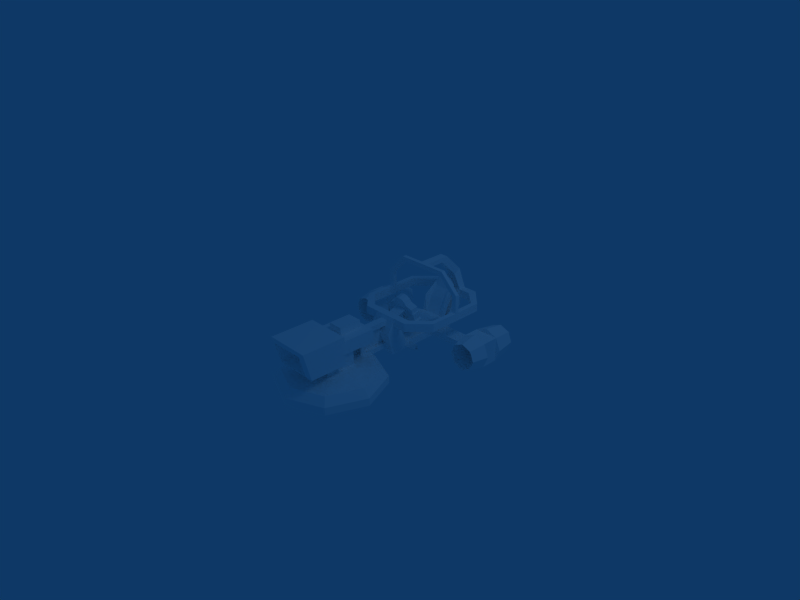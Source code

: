# Source: ipod.blend  (saved by Blender 2.48.1; exported with 4.5.12 LTS)
import bpy
from mathutils import Matrix  # noqa: F401  (used for matrix-valued properties, if any)

bpy.ops.wm.read_factory_settings(use_empty=True)
scene = bpy.context.scene
scene.name = 'Scene'

# ---- collections
col_collection_1 = bpy.data.collections.new('Collection 1'); scene.collection.children.link(col_collection_1)

# ---- materials (node trees are filled in below, after node groups)
mat_material_1 = bpy.data.materials.new('Material#1')
mat_material_1.alpha_threshold = 0.0
mat_material_1.diffuse_color = (1.0, 1.0, 1.0, 1.0)
mat_material_1.roughness = 0.5
mat_material_1.line_color = (0.0, 0.0, 0.0, 1.0)

# ---- material node trees

# ---- world
world_world = bpy.data.worlds.new('World'); scene.world = world_world
world_world.color = (0.05656, 0.2208, 0.4)
world_world.use_sun_shadow = False
world_world.sun_shadow_jitter_overblur = 0.0
world_world.cycles.sampling_method = 'MANUAL'
world_world.cycles.sample_map_resolution = 256

# ---- cameras
cam_camera = bpy.data.cameras.new('Camera')
cam_camera.passepartout_alpha = 0.2
cam_camera.clip_end = 100.0
cam_camera.lens = 35.0
cam_camera.ortho_scale = 7.314
cam_camera.show_passepartout = False
cam_camera.show_safe_areas = True
cam_camera.dof.focus_distance = 0.0
cam_camera.dof.aperture_fstop = 128.0

# ---- lights
light_spot = bpy.data.lights.new('Spot', 'POINT')
light_spot.transmission_factor = 0.0
light_spot.cutoff_distance = 30.0
light_spot.energy = 100.0
light_spot.shadow_buffer_clip_start = 1.001
light_spot.shadow_soft_size = 1.0
light_spot.shadow_maximum_resolution = 0.006
light_spot.use_absolute_resolution = True
light_spot.cycles.use_multiple_importance_sampling = False

# ---- meshes
me_body_prm0_material_1 = bpy.data.meshes.new('body.prm0_Material#1')
me_body_prm0_material_1.from_pydata([(-0.1798, 1.566, 0.1188), (-0.1798, 1.566, -0.008767), (-0.3654, 1.566, 0.1188), (-0.3654, 1.566, -0.008767), (-0.6212, 1.334, 0.1188), (-0.6212, 1.334, -0.008767), (-0.6212, 0.9802, 0.1188), (-0.6212, 0.9168, 0.1188), (-0.6212, 0.9168, 0.3742), (-0.696, 0.9168, 0.1188), (-0.696, 0.9168, 0.4018), (-0.696, 0.9802, 0.4018), (-0.4046, 0.9802, 0.6932), (-0.6212, 0.9802, 0.3742), (-0.3654, 0.9802, 0.6212), (-0.3654, 0.9168, 0.6212), (-0.06322, 0.9803, 0.6205), (0.0, 0.9168, 0.6207), (0.06438, 0.9803, 0.6205), (0.3654, 0.9168, 0.6212), (0.3654, 0.9802, 0.6212), (0.6212, 0.9168, 0.3742), (0.6212, 0.9802, 0.3742), (0.6212, 0.9168, 0.1188), (0.6212, 0.9802, 0.1188), (0.6212, 0.522, -0.008767), (0.6212, 1.334, -0.008767), (0.696, 0.4654, -0.008767), (0.696, 1.391, -0.008767), (0.696, 0.9168, 0.1188), (0.696, 0.9802, 0.1188), (0.696, 0.9168, 0.4018), (0.696, 0.9802, 0.4018), (0.4046, 0.9168, 0.6932), (0.4046, 0.9802, 0.6932), (0.06438, 0.9803, 0.693), (-0.2881, 0.5546, -0.1153), (-0.2875, 0.6174, 0.1038), (-0.2875, 0.504, 0.0734), (-0.2281, 0.6173, 0.1044), (-0.2281, 0.5038, 0.07396), (-0.2258, 0.5982, 0.1757), (-0.2258, 0.4847, 0.1453), (-0.124, 0.587, 0.2173), (-0.124, 0.4736, 0.1869), (-0.1065, 0.5724, 0.2718), (-0.1065, 0.459, 0.2414), (-0.06581, 0.5616, 0.3123), (-0.06581, 0.4481, 0.2819), (-7.105e-05, 0.5572, 0.3286), (-7.105e-05, 0.4438, 0.2982), (0.06043, 0.5611, 0.314), (0.06043, 0.4477, 0.2836), (0.09941, 0.57, 0.2808), (0.09941, 0.4566, 0.2504), (0.1244, 0.5848, 0.2257), (0.1244, 0.4713, 0.1953), (0.2274, 0.5955, 0.1858), (0.2274, 0.482, 0.1554), (0.2274, 0.6158, 0.11), (0.2274, 0.5023, 0.07958), (0.242, 0.6161, 0.1089), (0.242, 0.5026, 0.07846), (0.2402, 0.6468, -0.005788), (0.2402, 0.5334, -0.03619), (0.2674, 0.6479, -0.009722), (0.2674, 0.5344, -0.04012), (0.2662, 0.6681, -0.08509), (0.2662, 0.5546, -0.1155), (-0.2881, 0.668, -0.08493), (-0.1993, 1.2, 0.02758), (-0.1555, 1.461, 0.2219), (-0.1555, 1.389, 0.2219), (-0.09046, 1.421, 0.3465), (-0.1034, 1.361, 0.1611), (0.1078, 1.361, 0.1611), (0.1207, 1.258, 0.03077), (0.2037, 1.2, 0.02758), (0.1328, 1.152, -0.2072), (0.2092, 1.151, -0.23), (0.2196, 1.053, -0.1708), (0.1923, 0.8271, -0.2892), (0.2165, 0.8027, -0.1325), (0.2199, 0.7679, -0.1743), (0.1312, 0.824, -0.1735), (-0.1267, 0.824, -0.1735), (-0.1286, 1.075, -0.2118), (-0.2152, 1.053, -0.1708), (-0.1283, 1.152, -0.2072), (-0.2047, 1.151, -0.23), (-0.1874, 1.202, -0.2822), (0.1599, 1.461, 0.2219), (0.09488, 1.421, 0.3465), (0.1599, 1.389, 0.2219), (0.1918, 1.202, -0.2822), (-0.1878, 0.8271, -0.2892), (-0.696, 0.9802, 0.1188), (-0.696, 1.391, -0.008767), (-0.696, 0.4654, -0.008767), (-0.6212, 0.522, -0.008767), (-0.6212, 0.522, 0.1188), (-0.696, 0.4654, 0.1188), (-0.4046, 0.174, 0.1188), (-0.4046, 0.174, -0.008767), (-0.1798, 0.174, -0.008767), (-0.3654, 0.29, -0.008767), (-0.1798, 0.29, -0.008767), (-0.1798, 0.29, 0.1188), (0.1798, 0.29, -0.008767), (0.1798, 0.29, 0.1188), (0.1798, 0.174, 0.1188), (0.06003, 0.1302, -0.3074), (0.06003, 0.209, -0.3865), (0.06003, -0.3682, -0.3865), (-0.06003, 0.209, -0.3865), (-0.06003, -0.3682, -0.3865), (-0.06003, 0.1302, -0.3074), (-0.06003, -0.291, -0.3074), (0.06003, -0.291, -0.3074), (0.06003, -0.3682, 0.06208), (-0.06003, -0.3682, 0.06208), (-0.06003, -0.291, -0.01698), (0.06003, -0.291, -0.01698), (0.06003, 0.1302, -0.01698), (0.06003, 0.209, 0.06208), (0.0, -0.2691, -0.4033), (-0.4917, -0.3783, -0.6932), (-0.4249, -0.4451, -0.4033), (-0.6954, -0.87, -0.6932), (-0.6009, -0.87, -0.4033), (-0.4917, -1.362, -0.6932), (-0.4249, -1.295, -0.4033), (0.0, -1.565, -0.6932), (0.0, -1.471, -0.4033), (0.4917, -1.362, -0.6932), (0.4249, -1.295, -0.4033), (0.6954, -0.87, -0.6932), (0.6009, -0.87, -0.4033), (0.4917, -0.3783, -0.6932), (0.4249, -0.4451, -0.4033), (0.0, -0.1746, -0.6932), (0.3654, 0.29, 0.1188), (0.4046, 0.174, 0.1188), (0.6212, 0.522, 0.1188), (0.696, 0.4654, 0.1188), (0.0, 0.9168, 0.6932), (-0.4046, 0.9168, 0.6932), (0.6212, 1.334, 0.1188), (0.696, 1.391, 0.1188), (0.3654, 1.566, 0.1188), (0.4046, 1.682, 0.1188), (0.1798, 1.682, 0.1188), (0.4046, 1.682, -0.008767), (0.1798, 1.682, -0.008767), (0.3654, 1.566, -0.008767), (0.1798, 1.566, -0.008767), (0.1798, 1.566, 0.1188), (-0.1798, 1.682, -0.008767), (-0.4046, 1.682, -0.008767), (-0.1798, 1.682, 0.1188), (-0.4046, 1.682, 0.1188), (-0.696, 1.391, 0.1188), (-0.06322, 1.682, 0.4016), (-0.1798, 1.682, 0.1188), (0.1798, 1.682, 0.1188), (-0.1798, 1.682, -0.008767), (0.1798, 1.682, -0.008767), (-0.1798, 1.334, -0.4612), (0.1798, 1.334, -0.4612), (-0.1798, 0.1428, -0.4612), (0.1798, 0.1428, -0.4612), (-0.1798, 0.058, -0.1132), (0.1798, 0.058, -0.1132), (-0.1798, 0.174, 0.1188), (0.1798, 0.174, 0.1188), (1.193, 1.544, -0.2265), (1.044, 1.544, -0.1648), (1.154, 1.464, -0.2653), (0.9338, 1.464, -0.2653), (1.114, 1.665, -0.305), (0.9736, 1.665, -0.305), (1.044, 1.403, -0.3754), (0.9736, 1.665, -0.4459), (1.114, 1.665, -0.4459), (1.154, 1.464, -0.4856), (1.255, 1.544, -0.3754), (-1.193, 1.544, -0.2265), (-1.255, 1.544, -0.3754), (-1.154, 1.464, -0.2653), (-1.154, 1.464, -0.4856), (-1.114, 1.665, -0.4459), (-0.9736, 1.665, -0.4459), (-1.044, 1.403, -0.3754), (-0.9736, 1.665, -0.305), (-1.114, 1.665, -0.305), (-0.9338, 1.464, -0.2653), (-1.044, 1.544, -0.1648), (0.3718, 0.4672, -0.353), (-0.3718, 0.3885, -0.4126), (-0.3718, 0.4672, -0.353), (-0.3159, 0.4451, -0.4055), (-0.3718, 0.4795, -0.451), (0.3718, 0.3885, -0.4126), (0.3159, 0.4451, -0.4055), (0.3718, 0.4795, -0.451), (0.4046, 0.174, -0.008767), (0.3654, 0.29, -0.008767), (-0.06728, 1.217, -0.2241), (0.06728, 1.217, -0.2241), (0.09209, 1.363, -0.225), (0.09375, 1.373, 0.05903), (0.116, 1.503, -0.04033), (-0.09375, 1.373, 0.05903), (-0.116, 1.503, -0.04033), (-0.09209, 1.363, -0.225), (-0.2121, 0.8027, -0.1325), (-0.2155, 0.7679, -0.1743), (-0.3654, 0.29, 0.1188), (-0.812, -0.87, -0.5772), (-0.4917, -0.3783, -0.6932), (-0.5742, -0.2958, -0.5772), (0.0, -0.1746, -0.6932), (0.0, -0.058, -0.5772), (0.4917, -0.3783, -0.6932), (0.5742, -0.2958, -0.5772), (0.6954, -0.87, -0.6932), (0.812, -0.87, -0.5772), (-0.6954, -0.87, -0.6932), (-0.5742, -1.444, -0.5772), (-0.4917, -1.362, -0.6932), (0.0, -1.682, -0.5772), (0.0, -1.565, -0.6932), (0.5742, -1.444, -0.5772), (0.4917, -1.362, -0.6932), (0.812, -0.87, -0.5772), (0.6954, -0.87, -0.6932), (-0.7085, -0.87, -0.3452), (-0.5742, -0.2958, -0.4612), (-0.501, -0.369, -0.3452), (0.0, -0.058, -0.4612), (0.0, -0.1615, -0.3452), (0.5742, -0.2958, -0.4612), (0.501, -0.369, -0.3452), (0.812, -0.87, -0.4612), (0.7085, -0.87, -0.3452), (-0.812, -0.87, -0.4612), (-0.501, -1.371, -0.3452), (-0.5742, -1.444, -0.4612), (0.0, -1.578, -0.3452), (0.0, -1.682, -0.4612), (0.501, -1.371, -0.3452), (0.5742, -1.444, -0.4612), (0.7085, -0.87, -0.3452), (0.812, -0.87, -0.4612), (-0.2865, -0.8779, 0.1455), (-0.2465, -0.8779, 0.1455), (-0.2465, -0.6327, 0.1455), (-0.2465, -0.8779, 0.0006974), (-0.2465, -0.6327, 0.0006974), (-0.2865, -0.8779, 0.000609), (-0.2865, -0.6212, 0.000609), (-0.2865, -0.8779, -0.02617), (-0.2865, -0.3145, -0.02617), (-0.348, -0.8779, 0.0005148), (-0.2465, -0.8779, 0.0005148), (-0.2465, -1.124, 0.0005148), (-0.2465, -0.8779, 0.1455), (-0.2465, -1.124, 0.1455), (-0.348, -0.8779, 0.1455), (-0.348, -1.132, 0.1455), (-0.348, -0.8779, 0.2928), (-0.348, -1.566, 0.2928), (0.0, 0.2875, -0.129), (-0.1005, 0.5478, 0.1499), (-0.1005, 0.2491, 0.04066), (0.1005, 0.5478, 0.1499), (0.1005, 0.2491, 0.04066), (0.0, 0.5862, -0.01984), (-0.1163, 1.258, 0.03077), (0.133, 1.075, -0.2118), (-0.06322, 0.9803, 0.6205), (0.06438, 0.9803, 0.6205), (-0.06322, 1.291, 0.6205), (0.06438, 1.291, 0.6205), (-0.06322, 1.566, 0.345), (0.06438, 1.566, 0.345), (-0.1798, 1.566, 0.1188), (0.1798, 1.566, 0.1188), (1.044, 1.214, -0.1094), (1.232, 1.214, -0.1873), (0.8559, 1.214, -0.1873), (0.8559, 0.9555, -0.1873), (0.8559, 1.214, -0.5636), (0.8559, 0.9555, -0.5636), (1.232, 0.9555, -0.5636), (1.044, 0.9555, -0.6415), (0.1798, 0.174, -0.008767), (0.1798, 0.29, -0.008767), (-0.1798, 0.406, -0.3452), (0.1798, 0.406, -0.3452), (-0.1798, 1.218, -0.3452), (0.1798, 1.218, -0.3452), (-0.1798, 0.058, -0.1132), (-0.1798, 0.1428, -0.4612), (-0.1798, 0.406, -0.3452), (-0.1798, 1.334, -0.4612), (-0.1798, 1.218, -0.3452), (-0.1798, 1.682, -0.008767), (-0.1798, 1.566, -0.008767), (0.1798, 1.566, -0.008767), (0.1798, 1.682, -0.008767), (0.1798, 1.218, -0.3452), (0.1798, 1.334, -0.4612), (0.1798, 0.406, -0.3452), (0.1798, 0.1428, -0.4612), (0.1798, 0.058, -0.1132), (0.06438, 0.9803, 0.693), (-0.06322, 0.9803, 0.693), (0.06438, 1.391, 0.693), (-0.06322, 1.391, 0.693), (0.06438, 1.682, 0.4016), (0.06438, 0.9803, 0.6205), (0.06438, 0.9803, 0.693), (0.06438, 1.291, 0.6205), (0.06438, 1.391, 0.693), (0.06438, 1.566, 0.345), (0.06438, 1.682, 0.4016), (0.1798, 1.682, 0.1188), (-0.1798, 1.682, 0.1188), (-0.06322, 1.682, 0.4016), (-0.06322, 1.566, 0.345), (-0.06322, 1.391, 0.693), (-0.06322, 1.291, 0.6205), (-0.06322, 0.9803, 0.693), (-0.06322, 0.9803, 0.6205), (-0.06322, 0.9803, 0.693), (0.2662, 0.5546, -0.1155), (-0.2881, 0.5546, -0.1153), (0.2402, 0.5334, -0.03619), (-0.2281, 0.5038, 0.07396), (0.2274, 0.5023, 0.07958), (-0.2258, 0.4847, 0.1453), (-0.124, 0.4736, 0.1869), (-0.06003, 0.1302, -0.01698), (-0.06003, 0.209, 0.06208), (0.8951, 1.544, -0.2265), (0.8334, 1.544, -0.3754), (0.9338, 1.464, -0.4856), (0.8951, 1.544, -0.5244), (1.044, 1.544, -0.5861), (-0.124, 0.587, 0.2173), (-0.2258, 0.5982, 0.1757), (0.2274, 0.6158, 0.11), (-0.2281, 0.6173, 0.1044), (0.2402, 0.6468, -0.005788), (-0.2881, 0.668, -0.08493), (0.2662, 0.6681, -0.08509), (-1.232, 0.9555, -0.5636), (-0.8559, 0.9555, -0.5636), (-0.8559, 1.214, -0.5636), (-0.8559, 0.9555, -0.1873), (-0.8559, 1.214, -0.1873), (-1.232, 1.214, -0.1873), (-1.044, 1.214, -0.1094), (-0.348, -0.8779, -0.1422), (0.348, -0.8779, -0.1422), (-0.2465, -0.8779, 0.0005148), (0.348, -0.8779, 0.2928), (-0.2465, -0.8779, 0.1455), (-0.348, -0.8779, 0.2928), (-0.348, -0.8779, 0.1455), (-1.044, 1.544, -0.5861), (-0.8951, 1.544, -0.5244), (-0.9338, 1.464, -0.4856), (-0.8334, 1.544, -0.3754), (-0.8951, 1.544, -0.2265), (-0.1798, 0.174, 0.1188), (0.116, -0.406, 0.2928), (0.116, -0.406, 0.1478), (0.116, -0.754, 0.2928), (0.116, -0.754, 0.1478), (-0.116, -0.754, 0.2928), (-0.116, -0.754, 0.1478), (0.116, -0.406, 0.1478), (0.116, -0.406, 0.2928), (-0.116, -0.406, 0.1478), (-0.116, -0.406, 0.2928), (-0.116, -0.754, 0.1478), (-0.116, -0.754, 0.2928), (-0.06581, 0.5616, 0.3123), (-0.1065, 0.5724, 0.2718), (0.09941, 0.57, 0.2808), (0.1244, 0.5848, 0.2257), (0.2274, 0.5955, 0.1858), (-0.2865, -0.6212, 0.1455), (-0.2865, -0.8779, 0.1768), (-1.193, 1.544, -0.5244), (-0.9774, 1.2, -0.3542), (-0.9774, 1.2, -0.4539), (-0.1701, 1.2, -0.4539), (-0.928, 0.9676, -0.4539), (-0.1701, 0.9676, -0.4539), (-0.1701, 0.9676, -0.3542), (0.0, -0.6538, -0.3294), (0.0, 0.1555, -0.3294), (0.0, 0.1555, 0.02357), (0.0, -0.6538, -0.005435), (0.0, -0.87, -0.4033), (0.0, -0.87, -0.2136), (-0.501, -0.369, -0.3452), (0.0, -0.1615, -0.3452), (0.501, -0.369, -0.3452), (0.7085, -0.87, -0.3452), (0.501, -1.371, -0.3452), (0.0, -1.578, -0.3452), (-0.501, -1.371, -0.3452), (-0.7085, -0.87, -0.3452), (1.044, 1.273, -0.3754), (1.044, 0.6974, -0.1648), (1.193, 0.6974, -0.2265), (1.255, 0.6974, -0.3754), (1.193, 0.6974, -0.5244), (1.044, 0.6974, -0.5861), (0.8951, 0.6974, -0.5244), (0.8334, 0.6974, -0.3754), (0.8951, 0.6974, -0.2265), (-1.044, 1.273, -0.3754), (-1.193, 0.6974, -0.2265), (-1.044, 0.6974, -0.1648), (-0.8951, 0.6974, -0.2265), (-0.8334, 0.6974, -0.3754), (-0.8951, 0.6974, -0.5244), (-1.044, 0.6974, -0.5861), (-1.193, 0.6974, -0.5244), (-1.255, 0.6974, -0.3754), (-0.348, -1.132, 0.0005148), (-0.348, -1.453, -0.1422), (-0.348, -0.8779, -0.1422), (0.09941, 0.4566, 0.2504), (0.1244, 0.4713, 0.1953), (-0.1065, 0.459, 0.2414), (-0.06581, 0.4481, 0.2819), (-7.105e-05, 0.4438, 0.2982), (0.06043, 0.4477, 0.2836), (0.0, -1.019, 0.08983), (0.2733, -1.493, -0.09238), (-0.2733, -1.493, -0.09238), (-0.2733, -1.582, 0.243), (0.2733, -1.582, 0.243), (0.1701, 1.2, -0.4539), (0.1701, 0.9676, -0.4539), (0.928, 0.9676, -0.4539), (0.9774, 1.2, -0.4539), (0.9774, 1.2, -0.3542), (0.1701, 1.2, -0.3542), (-0.1798, 0.174, -0.008767), (-0.1798, 0.174, 0.1188), (-0.1798, 0.29, -0.008767), (-0.1798, 0.29, -0.008767), (-0.1798, 1.566, 0.1188), (0.1798, 0.29, -0.008767), (0.1798, 0.174, -0.008767), (0.1798, 0.174, 0.1188), (0.1798, 1.566, 0.1188), (-0.6954, -0.87, -0.6932), (-0.812, -0.87, -0.5772), (0.2274, 0.482, 0.1554), (0.242, 0.5026, 0.07846), (-0.2875, 0.504, 0.0734), (0.2674, 0.5344, -0.04012), (-0.812, -0.87, -0.4612), (-0.7085, -0.87, -0.3452), (0.232, -1.102, -0.3452), (0.232, -0.638, -0.0146), (0.232, -0.638, -0.3452), (0.232, -1.102, -0.0146), (0.232, -0.638, -0.3452), (-0.232, -0.638, -0.0146), (-0.232, -0.638, -0.3452), (0.232, -0.638, -0.0146), (-0.232, -1.102, -0.3452), (-0.232, -1.102, -0.0146), (0.232, -1.102, -0.3452), (-0.232, -1.102, -0.3452), (-0.232, -0.638, -0.0146), (-0.232, -1.102, -0.0146), (-0.232, -0.638, -0.3452), (0.348, -1.453, -0.1422), (0.348, -0.8779, 0.2928), (0.348, -0.8779, -0.1422), (0.348, -1.566, 0.2928), (0.348, -1.453, -0.1422), (-0.348, -0.8779, -0.1422), (-0.348, -1.453, -0.1422), (0.348, -0.8779, -0.1422), (0.348, -0.8779, 0.2928), (-0.348, -1.566, 0.2928), (-0.348, -0.8779, 0.2928), (0.348, -1.566, 0.2928), (0.2865, -0.878, -0.02617), (0.2865, -0.3145, 0.1768), (0.2865, -0.3145, -0.02617), (0.2865, -0.878, 0.1768), (0.2865, -0.878, -0.02617), (-0.2865, -0.3145, -0.02617), (-0.2865, -0.8779, -0.02617), (0.2865, -0.3145, -0.02617), (0.2865, -0.3145, -0.02617), (-0.2865, -0.3145, 0.1768), (-0.2865, -0.3145, -0.02617), (0.2865, -0.3145, 0.1768), (0.2865, -0.3145, 0.1768), (-0.2865, -0.8779, 0.1768), (-0.2865, -0.3145, 0.1768), (0.2865, -0.878, 0.1768), (-0.2865, -0.3145, 0.1768), (0.116, -0.754, 0.2928), (-0.116, -0.406, 0.2928), (0.116, -0.406, 0.2928), (-0.116, -0.754, 0.2928), (1.232, 0.9555, -0.1873), (1.232, 1.214, -0.5636), (1.232, 0.9555, -0.1873), (1.232, 1.214, -0.1873), (1.31, 0.9555, -0.3754), (1.232, 1.214, -0.5636), (1.31, 1.214, -0.3754), (1.232, 0.9555, -0.5636), (1.044, 1.214, -0.6415), (0.7779, 0.9555, -0.3754), (0.7779, 1.214, -0.3754), (1.044, 0.9555, -0.1094), (0.06043, 0.5611, 0.314), (-7.105e-05, 0.5572, 0.3286), (1.193, 1.544, -0.5244), (0.928, 0.9676, -0.3542), (0.1701, 1.2, -0.3542), (0.9774, 1.2, -0.3542), (0.1701, 0.9676, -0.3542), (0.1701, 0.9676, -0.3542), (0.928, 0.9676, -0.3542), (0.242, 0.6161, 0.1089), (-0.2875, 0.6174, 0.1038), (0.2674, 0.6479, -0.009722), (-1.232, 0.9555, -0.1873), (-1.232, 0.9555, -0.1873), (-1.232, 1.214, -0.5636), (-1.232, 1.214, -0.1873), (-1.31, 0.9555, -0.3754), (-1.232, 1.214, -0.5636), (-1.31, 1.214, -0.3754), (-1.232, 0.9555, -0.5636), (-1.044, 0.9555, -0.6415), (-1.044, 1.214, -0.6415), (-0.7779, 0.9555, -0.3754), (-0.7779, 1.214, -0.3754), (-1.044, 0.9555, -0.1094), (-0.348, -0.8779, 0.0005148), (-0.1701, 1.2, -0.3542), (-0.928, 0.9676, -0.3542), (-0.9774, 1.2, -0.3542), (-0.1701, 0.9676, -0.3542), (-0.1701, 1.2, -0.3542), (-0.928, 0.9676, -0.3542), (-1.044, 0.6974, -0.1648), (-0.8951, 0.6974, -0.2265), (-0.8334, 0.6974, -0.3754), (-0.8951, 0.6974, -0.5244), (-1.044, 0.6974, -0.5861), (-1.193, 0.6974, -0.5244), (-1.255, 0.6974, -0.3754), (-1.193, 0.6974, -0.2265), (-0.8951, 1.544, -0.2265), (-0.8334, 1.544, -0.3754), (-0.8951, 1.544, -0.5244), (-1.044, 1.544, -0.5861), (-1.193, 1.544, -0.5244), (-1.255, 1.544, -0.3754), (-1.193, 1.544, -0.2265), (-1.044, 1.544, -0.1648), (0.8951, 0.6974, -0.2265), (1.044, 0.6974, -0.1648), (1.193, 0.6974, -0.2265), (1.255, 0.6974, -0.3754), (1.193, 0.6974, -0.5244), (1.044, 0.6974, -0.5861), (0.8951, 0.6974, -0.5244), (0.8334, 0.6974, -0.3754), (0.8951, 1.544, -0.2265), (1.044, 1.544, -0.1648), (1.193, 1.544, -0.2265), (1.255, 1.544, -0.3754), (1.193, 1.544, -0.5244), (1.044, 1.544, -0.5861), (0.8951, 1.544, -0.5244), (0.8334, 1.544, -0.3754), (0.348, -1.453, -0.1422), (0.348, -1.566, 0.2928), (-0.348, -1.566, 0.2928), (-0.348, -1.453, -0.1422)], [], [(0, 2, 1), (2, 3, 1), (2, 4, 3), (4, 5, 3), (4, 6, 5), (6, 7, 5), (6, 8, 7), (8, 9, 7), (8, 10, 9), (10, 11, 9), (10, 12, 11), (12, 13, 11), (12, 14, 13), (14, 15, 13), (14, 16, 15), (16, 17, 15), (16, 18, 17), (18, 19, 17), (18, 20, 19), (20, 21, 19), (20, 22, 21), (22, 23, 21), (22, 24, 23), (24, 25, 23), (24, 26, 25), (26, 27, 25), (26, 28, 27), (28, 29, 27), (28, 30, 29), (30, 31, 29), (30, 32, 31), (32, 33, 31), (32, 34, 33), (34, 35, 33), (34, 18, 35), (36, 38, 37), (38, 39, 37), (38, 40, 39), (40, 41, 39), (40, 42, 41), (42, 43, 41), (42, 44, 43), (44, 45, 43), (44, 46, 45), (46, 47, 45), (46, 48, 47), (48, 49, 47), (48, 50, 49), (50, 51, 49), (50, 52, 51), (52, 53, 51), (52, 54, 53), (54, 55, 53), (54, 56, 55), (56, 57, 55), (56, 58, 57), (58, 59, 57), (58, 60, 59), (60, 61, 59), (60, 62, 61), (62, 63, 61), (62, 64, 63), (64, 65, 63), (64, 66, 65), (66, 67, 65), (66, 68, 67), (68, 69, 67), (68, 36, 69), (36, 37, 69), (70, 72, 71), (72, 73, 71), (72, 74, 73), (74, 75, 73), (74, 76, 75), (76, 77, 75), (76, 78, 77), (78, 79, 77), (78, 80, 79), (80, 81, 79), (80, 82, 81), (82, 83, 81), (82, 84, 83), (84, 85, 83), (84, 86, 85), (86, 87, 85), (86, 88, 87), (88, 89, 87), (88, 70, 89), (70, 90, 89), (70, 71, 90), (71, 91, 90), (71, 73, 91), (73, 92, 91), (73, 75, 92), (75, 93, 92), (75, 77, 93), (77, 91, 93), (77, 94, 91), (94, 90, 91), (94, 95, 90), (95, 89, 90), (95, 87, 89), (13, 96, 11), (96, 9, 11), (96, 97, 9), (97, 98, 9), (97, 5, 98), (5, 99, 98), (5, 7, 99), (7, 100, 99), (7, 101, 100), (101, 102, 100), (101, 103, 102), (103, 104, 102), (103, 105, 104), (105, 106, 104), (105, 107, 106), (107, 108, 106), (107, 109, 108), (107, 110, 109), (111, 113, 112), (113, 114, 112), (113, 115, 114), (115, 116, 114), (115, 117, 116), (117, 111, 116), (117, 118, 111), (118, 113, 111), (118, 119, 113), (119, 115, 113), (119, 120, 115), (120, 117, 115), (120, 121, 117), (121, 118, 117), (121, 122, 118), (122, 119, 118), (122, 123, 119), (123, 124, 119), (125, 127, 126), (127, 128, 126), (127, 129, 128), (129, 130, 128), (129, 131, 130), (131, 132, 130), (131, 133, 132), (133, 134, 132), (133, 135, 134), (135, 136, 134), (135, 137, 136), (137, 138, 136), (137, 139, 138), (139, 140, 138), (139, 125, 140), (125, 126, 140), (110, 142, 141), (142, 143, 141), (142, 144, 143), (144, 23, 143), (144, 29, 23), (29, 21, 23), (29, 31, 21), (31, 19, 21), (31, 33, 19), (33, 17, 19), (33, 145, 17), (145, 15, 17), (145, 146, 15), (146, 8, 15), (146, 10, 8), (20, 32, 22), (32, 24, 22), (32, 30, 24), (30, 147, 24), (30, 148, 147), (148, 149, 147), (148, 150, 149), (150, 151, 149), (150, 152, 151), (152, 153, 151), (152, 154, 153), (154, 155, 153), (154, 149, 155), (149, 156, 155), (149, 151, 156), (3, 158, 157), (158, 159, 157), (158, 160, 159), (160, 2, 159), (160, 161, 2), (161, 4, 2), (161, 96, 4), (96, 6, 4), (96, 13, 6), (13, 8, 6), (13, 15, 8), (162, 164, 163), (164, 165, 163), (164, 166, 165), (166, 167, 165), (166, 168, 167), (168, 169, 167), (168, 170, 169), (170, 171, 169), (170, 172, 171), (172, 173, 171), (172, 174, 173), (175, 177, 176), (177, 178, 176), (177, 179, 178), (179, 180, 178), (179, 181, 180), (181, 182, 180), (181, 183, 182), (183, 184, 182), (183, 177, 184), (177, 185, 184), (177, 175, 185), (186, 188, 187), (188, 189, 187), (188, 190, 189), (190, 191, 189), (190, 192, 191), (192, 193, 191), (192, 194, 193), (194, 195, 193), (194, 188, 195), (188, 196, 195), (188, 186, 196), (197, 199, 198), (199, 200, 198), (199, 201, 200), (201, 198, 200), (201, 202, 198), (202, 197, 198), (202, 203, 197), (203, 204, 197), (203, 202, 204), (202, 201, 204), (144, 205, 27), (205, 25, 27), (205, 206, 25), (206, 141, 25), (206, 109, 141), (207, 209, 208), (209, 210, 208), (209, 211, 210), (211, 212, 210), (211, 213, 212), (213, 207, 212), (213, 214, 207), (214, 209, 207), (87, 215, 85), (215, 216, 85), (215, 95, 216), (95, 81, 216), (95, 94, 81), (94, 79, 81), (94, 77, 79), (107, 105, 217), (105, 99, 217), (105, 103, 99), (103, 98, 99), (103, 101, 98), (101, 9, 98), (101, 7, 9), (218, 220, 219), (220, 221, 219), (220, 222, 221), (222, 223, 221), (222, 224, 223), (224, 225, 223), (224, 226, 225), (227, 229, 228), (229, 230, 228), (229, 231, 230), (231, 232, 230), (231, 233, 232), (233, 234, 232), (233, 235, 234), (236, 238, 237), (238, 239, 237), (238, 240, 239), (240, 241, 239), (240, 242, 241), (242, 243, 241), (242, 244, 243), (245, 247, 246), (247, 248, 246), (247, 249, 248), (249, 250, 248), (249, 251, 250), (251, 252, 250), (251, 253, 252), (254, 256, 255), (256, 257, 255), (256, 258, 257), (258, 259, 257), (258, 260, 259), (260, 261, 259), (260, 262, 261), (263, 265, 264), (265, 266, 264), (265, 267, 266), (267, 268, 266), (267, 269, 268), (269, 270, 268), (269, 271, 270), (272, 274, 273), (274, 275, 273), (274, 276, 275), (276, 277, 275), (276, 272, 277), (272, 273, 277), (74, 278, 76), (278, 78, 76), (278, 88, 78), (88, 279, 78), (88, 86, 279), (86, 84, 279), (280, 282, 281), (282, 283, 281), (282, 284, 283), (284, 285, 283), (284, 286, 285), (286, 287, 285), (288, 290, 289), (290, 291, 289), (290, 292, 291), (292, 293, 291), (292, 294, 293), (294, 295, 293), (150, 28, 152), (28, 154, 152), (28, 26, 154), (26, 147, 154), (26, 24, 147), (110, 296, 142), (296, 205, 142), (296, 108, 205), (108, 206, 205), (108, 109, 206), (297, 299, 298), (299, 300, 298), (299, 301, 300), (301, 286, 300), (301, 287, 286), (302, 304, 303), (304, 305, 303), (304, 306, 305), (306, 307, 305), (306, 308, 307), (309, 311, 310), (311, 312, 310), (311, 313, 312), (313, 314, 312), (313, 315, 314), (316, 318, 317), (318, 319, 317), (318, 320, 319), (320, 162, 319), (320, 164, 162), (321, 323, 322), (323, 324, 322), (323, 325, 324), (325, 326, 324), (325, 327, 326), (328, 330, 329), (330, 331, 329), (330, 332, 331), (332, 333, 331), (332, 334, 333), (10, 146, 12), (146, 335, 12), (146, 145, 335), (145, 35, 335), (145, 33, 35), (336, 338, 337), (338, 339, 337), (338, 340, 339), (340, 341, 339), (340, 342, 341), (123, 121, 343), (121, 344, 343), (121, 120, 344), (120, 124, 344), (120, 119, 124), (176, 178, 345), (178, 346, 345), (178, 347, 346), (347, 348, 346), (347, 349, 348), (350, 352, 351), (352, 353, 351), (352, 354, 353), (354, 355, 353), (354, 356, 355), (357, 359, 358), (359, 360, 358), (359, 361, 360), (361, 362, 360), (361, 363, 362), (364, 366, 365), (366, 367, 365), (366, 368, 367), (368, 369, 367), (368, 370, 369), (371, 373, 372), (373, 374, 372), (373, 195, 374), (195, 375, 374), (195, 196, 375), (104, 376, 102), (376, 217, 102), (376, 107, 217), (377, 379, 378), (379, 380, 378), (379, 381, 380), (381, 382, 380), (383, 385, 384), (385, 386, 384), (385, 387, 386), (387, 388, 386), (389, 391, 390), (391, 350, 390), (391, 392, 350), (392, 393, 350), (258, 256, 260), (256, 394, 260), (256, 254, 394), (254, 395, 394), (193, 373, 191), (373, 189, 191), (373, 371, 189), (371, 396, 189), (397, 399, 398), (399, 400, 398), (399, 401, 400), (401, 402, 400), (403, 405, 404), (405, 406, 403), (407, 127, 125), (407, 129, 127), (407, 131, 129), (407, 133, 131), (407, 135, 133), (407, 137, 135), (407, 139, 137), (407, 125, 139), (408, 410, 409), (408, 411, 410), (408, 412, 411), (408, 413, 412), (408, 414, 413), (408, 415, 414), (408, 416, 415), (408, 409, 416), (417, 419, 418), (417, 420, 419), (417, 421, 420), (417, 422, 421), (417, 423, 422), (417, 424, 423), (417, 425, 424), (417, 418, 425), (426, 428, 427), (426, 429, 428), (426, 430, 429), (426, 431, 430), (426, 432, 431), (426, 433, 432), (426, 434, 433), (426, 427, 434), (435, 267, 265), (435, 269, 267), (435, 271, 269), (435, 436, 271), (435, 437, 436), (435, 263, 437), (435, 265, 263), (97, 3, 5), (97, 158, 3), (97, 160, 158), (97, 161, 160), (97, 96, 161), (438, 342, 439), (438, 440, 342), (438, 441, 440), (438, 442, 441), (438, 443, 442), (444, 446, 445), (444, 447, 446), (444, 448, 447), (444, 445, 448), (347, 184, 349), (347, 182, 184), (347, 180, 182), (347, 178, 180), (449, 451, 450), (449, 452, 451), (449, 453, 452), (449, 454, 453), (199, 204, 201), (199, 197, 204), (215, 87, 95), (92, 93, 91), (278, 70, 88), (279, 80, 78), (84, 82, 279), (216, 83, 85), (216, 81, 83), (72, 70, 278), (279, 82, 80), (74, 72, 278), (205, 144, 142), (27, 29, 144), (28, 150, 148), (154, 147, 149), (25, 143, 23), (25, 141, 143), (141, 109, 110), (455, 302, 456), (304, 455, 457), (455, 304, 302), (458, 297, 298), (459, 308, 306), (100, 217, 99), (217, 100, 102), (1, 3, 157), (2, 0, 159), (315, 313, 460), (315, 460, 461), (315, 461, 462), (309, 463, 311), (110, 107, 376), (459, 330, 328), (327, 325, 463), (28, 148, 30), (16, 14, 335), (20, 34, 32), (20, 18, 34), (14, 12, 335), (219, 464, 218), (227, 228, 465), (342, 466, 439), (342, 340, 466), (338, 467, 340), (339, 468, 337), (336, 469, 338), (237, 470, 236), (245, 246, 471), (472, 474, 473), (472, 473, 475), (476, 478, 477), (476, 477, 479), (475, 481, 480), (475, 480, 482), (483, 485, 484), (483, 484, 486), (487, 489, 488), (487, 488, 490), (491, 493, 492), (491, 492, 494), (495, 497, 496), (495, 496, 498), (499, 501, 500), (499, 500, 502), (503, 505, 504), (503, 504, 506), (507, 509, 508), (507, 508, 510), (511, 513, 512), (511, 512, 514), (394, 515, 262), (516, 518, 517), (516, 517, 519), (121, 123, 122), (520, 289, 291), (521, 523, 522), (520, 524, 294), (525, 526, 289), (527, 521, 522), (292, 525, 294), (292, 528, 525), (293, 529, 291), (290, 530, 292), (291, 531, 520), (391, 533, 532), (391, 389, 533), (393, 352, 350), (349, 184, 534), (534, 184, 185), (177, 183, 179), (183, 181, 179), (535, 537, 536), (535, 536, 538), (539, 450, 451), (539, 451, 540), (352, 541, 354), (355, 542, 353), (354, 543, 356), (360, 362, 544), (545, 547, 546), (357, 548, 544), (362, 550, 549), (545, 546, 551), (357, 549, 359), (358, 552, 357), (549, 553, 359), (360, 554, 358), (359, 555, 361), (544, 556, 360), (394, 395, 515), (260, 394, 262), (366, 364, 557), (187, 189, 396), (373, 193, 195), (194, 190, 188), (194, 192, 190), (558, 560, 559), (561, 558, 559), (562, 399, 397), (563, 400, 402), (564, 565, 360), (565, 554, 360), (565, 566, 554), (566, 358, 554), (566, 567, 358), (567, 552, 358), (567, 568, 552), (568, 357, 552), (568, 569, 357), (569, 548, 357), (569, 570, 548), (570, 544, 548), (570, 571, 544), (571, 556, 544), (571, 564, 556), (564, 360, 556), (363, 361, 572), (361, 573, 572), (361, 555, 573), (555, 574, 573), (555, 359, 574), (359, 575, 574), (359, 553, 575), (553, 576, 575), (553, 549, 576), (549, 577, 576), (549, 550, 577), (550, 578, 577), (550, 362, 578), (362, 579, 578), (362, 363, 579), (363, 572, 579), (580, 581, 291), (581, 531, 291), (581, 582, 531), (582, 520, 531), (582, 583, 520), (583, 524, 520), (583, 584, 524), (584, 294, 524), (584, 585, 294), (585, 295, 294), (585, 586, 295), (586, 293, 295), (586, 587, 293), (587, 529, 293), (587, 580, 529), (580, 291, 529), (290, 288, 588), (288, 589, 588), (288, 289, 589), (289, 590, 589), (289, 526, 590), (526, 591, 590), (526, 525, 591), (525, 592, 591), (525, 528, 592), (528, 593, 592), (528, 292, 593), (292, 594, 593), (292, 530, 594), (530, 595, 594), (530, 290, 595), (290, 588, 595), (446, 596, 445), (596, 448, 445), (596, 597, 448), (597, 447, 448), (597, 598, 447), (598, 446, 447), (598, 599, 446), (599, 596, 446), (226, 224, 241), (224, 239, 241), (224, 222, 239), (222, 237, 239), (222, 220, 237), (220, 470, 237), (220, 218, 470), (253, 251, 232), (251, 230, 232), (251, 249, 230), (249, 228, 230), (249, 247, 228), (247, 465, 228), (247, 245, 465), (226, 241, 243), (232, 234, 253)])
_uv = me_body_prm0_material_1.uv_layers.new(name='UVTex')
_uv.uv.foreach_set('vector', [0.3213, 0.01819, 0.3427, 0.01819, 0.3213, 0.01819, 0.3427, 0.01819, 0.3427, 0.01819, 0.3213, 0.01819, 0.3427, 0.01819, 0.3727, 0.04712, 0.3427, 0.01819, 0.3727, 0.04712, 0.3727, 0.04712, 0.3427, 0.01819, 0.3727, 0.04712, 0.3727, 0.1002, 0.3727, 0.04712, 0.3727, 0.1002, 0.3727, 0.1124, 0.3727, 0.04712, 0.3727, 0.1002, 0.3727, 0.1124, 0.3727, 0.1124, 0.3727, 0.1124, 0.3868, 0.1124, 0.3727, 0.1124, 0.3727, 0.1124, 0.3868, 0.1124, 0.3868, 0.1124, 0.3868, 0.1124, 0.3868, 0.1002, 0.3868, 0.1124, 0.3868, 0.1124, 0.3499, 0.1002, 0.3868, 0.1002, 0.3499, 0.1002, 0.3727, 0.1002, 0.3868, 0.1002, 0.3499, 0.1002, 0.3427, 0.1002, 0.3727, 0.1002, 0.3427, 0.1002, 0.3427, 0.1124, 0.3727, 0.1002, 0.3427, 0.1002, 0.306, 0.1002, 0.3427, 0.1124, 0.306, 0.1002, 0.2979, 0.1124, 0.3427, 0.1124, 0.306, 0.1002, 0.2896, 0.1002, 0.2979, 0.1124, 0.2896, 0.1002, 0.2533, 0.1124, 0.2979, 0.1124, 0.2896, 0.1002, 0.2533, 0.1002, 0.2533, 0.1124, 0.2533, 0.1002, 0.2232, 0.1124, 0.2533, 0.1124, 0.2533, 0.1002, 0.2232, 0.1002, 0.2232, 0.1124, 0.2232, 0.1002, 0.2232, 0.1124, 0.2232, 0.1124, 0.2232, 0.1002, 0.2232, 0.1002, 0.2232, 0.1124, 0.2232, 0.1002, 0.2232, 0.1476, 0.2232, 0.1124, 0.2232, 0.1002, 0.2232, 0.04712, 0.2232, 0.1476, 0.2232, 0.04712, 0.2083, 0.1554, 0.2232, 0.1476, 0.2232, 0.04712, 0.2083, 0.04034, 0.2083, 0.1554, 0.2083, 0.04034, 0.2083, 0.1124, 0.2083, 0.1554, 0.2083, 0.04034, 0.2083, 0.1002, 0.2083, 0.1124, 0.2083, 0.1002, 0.2083, 0.1124, 0.2083, 0.1124, 0.2083, 0.1002, 0.2083, 0.1002, 0.2083, 0.1124, 0.2083, 0.1002, 0.2459, 0.1124, 0.2083, 0.1124, 0.2083, 0.1002, 0.2459, 0.1002, 0.2459, 0.1124, 0.2459, 0.1002, 0.2896, 0.1002, 0.2459, 0.1124, 0.2459, 0.1002, 0.2896, 0.1002, 0.2896, 0.1002, 0.7325, 0.4895, 0.7325, 0.4895, 0.7325, 0.4634, 0.7325, 0.4895, 0.7236, 0.4634, 0.7325, 0.4634, 0.7325, 0.4895, 0.7236, 0.4895, 0.7236, 0.4634, 0.7236, 0.4895, 0.7232, 0.4634, 0.7236, 0.4634, 0.7236, 0.4895, 0.7232, 0.4895, 0.7232, 0.4634, 0.7232, 0.4895, 0.7071, 0.4634, 0.7232, 0.4634, 0.7232, 0.4895, 0.7071, 0.4895, 0.7071, 0.4634, 0.7071, 0.4895, 0.7043, 0.4634, 0.7071, 0.4634, 0.7071, 0.4895, 0.7043, 0.4895, 0.7043, 0.4634, 0.7043, 0.4895, 0.6978, 0.4634, 0.7043, 0.4634, 0.7043, 0.4895, 0.6978, 0.4895, 0.6978, 0.4634, 0.6978, 0.4895, 0.6875, 0.4634, 0.6978, 0.4634, 0.6978, 0.4895, 0.6875, 0.4895, 0.6875, 0.4634, 0.6875, 0.4895, 0.678, 0.4634, 0.6875, 0.4634, 0.6875, 0.4895, 0.678, 0.4895, 0.678, 0.4634, 0.678, 0.4895, 0.6716, 0.4634, 0.678, 0.4634, 0.678, 0.4895, 0.6716, 0.4895, 0.6716, 0.4634, 0.6716, 0.4895, 0.6677, 0.4634, 0.6716, 0.4634, 0.6716, 0.4895, 0.6677, 0.4895, 0.6677, 0.4634, 0.6677, 0.4895, 0.6528, 0.4634, 0.6677, 0.4634, 0.6677, 0.4895, 0.6528, 0.4895, 0.6528, 0.4634, 0.6528, 0.4895, 0.6528, 0.4634, 0.6528, 0.4634, 0.6528, 0.4895, 0.6528, 0.4895, 0.6528, 0.4634, 0.6528, 0.4895, 0.6504, 0.4634, 0.6528, 0.4634, 0.6528, 0.4895, 0.6504, 0.4895, 0.6504, 0.4634, 0.6504, 0.4895, 0.6509, 0.4634, 0.6504, 0.4634, 0.6504, 0.4895, 0.6509, 0.4895, 0.6509, 0.4634, 0.6509, 0.4895, 0.646, 0.4634, 0.6509, 0.4634, 0.6509, 0.4895, 0.646, 0.4895, 0.646, 0.4634, 0.646, 0.4895, 0.6465, 0.4634, 0.646, 0.4634, 0.646, 0.4895, 0.6465, 0.4895, 0.6465, 0.4634, 0.6465, 0.4895, 0.7325, 0.4634, 0.6465, 0.4634, 0.6465, 0.4895, 0.7325, 0.4895, 0.7325, 0.4634, 0.7325, 0.4895, 0.7325, 0.4634, 0.7325, 0.4634, 0.1356, 0.08801, 0.1283, 0.05725, 0.1283, 0.04553, 0.1283, 0.05725, 0.1187, 0.05206, 0.1283, 0.04553, 0.1283, 0.05725, 0.1207, 0.06146, 0.1187, 0.05206, 0.1207, 0.06146, 0.08814, 0.06146, 0.1187, 0.05206, 0.1207, 0.06146, 0.08618, 0.07776, 0.08814, 0.06146, 0.08618, 0.07776, 0.073, 0.08801, 0.08814, 0.06146, 0.08618, 0.07776, 0.08435, 0.09515, 0.073, 0.08801, 0.08435, 0.09515, 0.07245, 0.09564, 0.073, 0.08801, 0.08435, 0.09515, 0.07214, 0.1105, 0.07245, 0.09564, 0.07214, 0.1105, 0.07477, 0.1462, 0.07245, 0.09564, 0.07214, 0.1105, 0.07214, 0.1502, 0.07477, 0.1462, 0.07214, 0.1502, 0.07214, 0.1545, 0.07477, 0.1462, 0.07214, 0.1502, 0.08472, 0.1467, 0.07214, 0.1545, 0.08472, 0.1467, 0.124, 0.1467, 0.07214, 0.1545, 0.08472, 0.1467, 0.1245, 0.1069, 0.124, 0.1467, 0.1245, 0.1069, 0.1379, 0.1105, 0.124, 0.1467, 0.1245, 0.1069, 0.1244, 0.09515, 0.1379, 0.1105, 0.1244, 0.09515, 0.1362, 0.09564, 0.1379, 0.1105, 0.1244, 0.09515, 0.1356, 0.08801, 0.1362, 0.09564, 0.1356, 0.08801, 0.1339, 0.08764, 0.1362, 0.09564, 0.1356, 0.08801, 0.1283, 0.04553, 0.1339, 0.08764, 0.1283, 0.04553, 0.07977, 0.04553, 0.1339, 0.08764, 0.1283, 0.04553, 0.1187, 0.05206, 0.07977, 0.04553, 0.1187, 0.05206, 0.09009, 0.05206, 0.07977, 0.04553, 0.1187, 0.05206, 0.08814, 0.06146, 0.09009, 0.05206, 0.08814, 0.06146, 0.07977, 0.05725, 0.09009, 0.05206, 0.08814, 0.06146, 0.073, 0.08801, 0.07977, 0.05725, 0.073, 0.08801, 0.07977, 0.04553, 0.07977, 0.05725, 0.073, 0.08801, 0.07507, 0.08764, 0.07977, 0.04553, 0.07507, 0.08764, 0.1339, 0.08764, 0.07977, 0.04553, 0.07507, 0.08764, 0.1339, 0.1462, 0.1339, 0.08764, 0.1339, 0.1462, 0.1362, 0.09564, 0.1339, 0.08764, 0.1339, 0.1462, 0.1379, 0.1105, 0.1362, 0.09564, 0.3727, 0.1002, 0.3868, 0.1002, 0.3868, 0.1002, 0.3868, 0.1002, 0.3868, 0.1124, 0.3868, 0.1002, 0.3868, 0.1002, 0.3868, 0.04034, 0.3868, 0.1124, 0.3868, 0.04034, 0.3868, 0.1554, 0.3868, 0.1124, 0.3868, 0.04034, 0.3727, 0.04712, 0.3868, 0.1554, 0.3727, 0.04712, 0.3727, 0.1476, 0.3868, 0.1554, 0.3727, 0.04712, 0.3727, 0.1124, 0.3727, 0.1476, 0.3727, 0.1124, 0.3727, 0.1476, 0.3727, 0.1476, 0.3727, 0.1124, 0.3868, 0.1554, 0.3727, 0.1476, 0.3868, 0.1554, 0.3499, 0.1913, 0.3727, 0.1476, 0.3868, 0.1554, 0.3499, 0.1913, 0.3499, 0.1913, 0.3499, 0.1913, 0.3213, 0.1913, 0.3499, 0.1913, 0.3499, 0.1913, 0.3427, 0.1769, 0.3213, 0.1913, 0.3427, 0.1769, 0.3213, 0.1769, 0.3213, 0.1913, 0.3427, 0.1769, 0.3213, 0.1769, 0.3213, 0.1769, 0.3213, 0.1769, 0.275, 0.1769, 0.3213, 0.1769, 0.3213, 0.1769, 0.275, 0.1769, 0.275, 0.1769, 0.3213, 0.1769, 0.275, 0.1913, 0.275, 0.1769, 0.4369, 0.4565, 0.4717, 0.45, 0.4319, 0.45, 0.4717, 0.45, 0.4319, 0.45, 0.4319, 0.45, 0.4717, 0.45, 0.4717, 0.45, 0.4319, 0.45, 0.4717, 0.45, 0.4369, 0.4565, 0.4319, 0.45, 0.4717, 0.45, 0.4661, 0.4565, 0.4369, 0.4565, 0.4661, 0.4565, 0.4369, 0.4565, 0.4369, 0.4565, 0.4661, 0.4565, 0.4661, 0.4565, 0.4369, 0.4565, 0.4661, 0.4565, 0.4717, 0.45, 0.4369, 0.4565, 0.4661, 0.4565, 0.4717, 0.4879, 0.4717, 0.45, 0.4717, 0.4879, 0.4717, 0.45, 0.4717, 0.45, 0.4717, 0.4879, 0.4717, 0.4879, 0.4717, 0.45, 0.4717, 0.4879, 0.4661, 0.4565, 0.4717, 0.45, 0.4717, 0.4879, 0.4661, 0.4816, 0.4661, 0.4565, 0.4661, 0.4816, 0.4661, 0.4565, 0.4661, 0.4565, 0.4661, 0.4816, 0.4661, 0.4816, 0.4661, 0.4565, 0.4661, 0.4816, 0.4717, 0.4879, 0.4661, 0.4565, 0.4661, 0.4816, 0.4369, 0.4816, 0.4717, 0.4879, 0.4369, 0.4816, 0.4319, 0.4879, 0.4717, 0.4879, 0.3544, 0.3791, 0.3961, 0.3954, 0.4024, 0.3891, 0.3961, 0.3954, 0.4225, 0.4366, 0.4024, 0.3891, 0.3961, 0.3954, 0.4133, 0.4366, 0.4225, 0.4366, 0.4133, 0.4366, 0.4024, 0.484, 0.4225, 0.4366, 0.4133, 0.4366, 0.3961, 0.4773, 0.4024, 0.484, 0.3961, 0.4773, 0.3544, 0.5038, 0.4024, 0.484, 0.3961, 0.4773, 0.3544, 0.4949, 0.3544, 0.5038, 0.3544, 0.4949, 0.3079, 0.484, 0.3544, 0.5038, 0.3544, 0.4949, 0.3147, 0.4773, 0.3079, 0.484, 0.3147, 0.4773, 0.2881, 0.4366, 0.3079, 0.484, 0.3147, 0.4773, 0.2974, 0.4366, 0.2881, 0.4366, 0.2974, 0.4366, 0.3079, 0.3891, 0.2881, 0.4366, 0.2974, 0.4366, 0.3147, 0.3954, 0.3079, 0.3891, 0.3147, 0.3954, 0.3544, 0.3691, 0.3079, 0.3891, 0.3147, 0.3954, 0.3544, 0.3791, 0.3544, 0.3691, 0.3544, 0.3791, 0.4024, 0.3891, 0.3544, 0.3691, 0.275, 0.1913, 0.2456, 0.1913, 0.2533, 0.1769, 0.2456, 0.1913, 0.2232, 0.1476, 0.2533, 0.1769, 0.2456, 0.1913, 0.2083, 0.1554, 0.2232, 0.1476, 0.2083, 0.1554, 0.2232, 0.1124, 0.2232, 0.1476, 0.2083, 0.1554, 0.2083, 0.1124, 0.2232, 0.1124, 0.2083, 0.1124, 0.2232, 0.1124, 0.2232, 0.1124, 0.2083, 0.1124, 0.2083, 0.1124, 0.2232, 0.1124, 0.2083, 0.1124, 0.2533, 0.1124, 0.2232, 0.1124, 0.2083, 0.1124, 0.2459, 0.1124, 0.2533, 0.1124, 0.2459, 0.1124, 0.2979, 0.1124, 0.2533, 0.1124, 0.2459, 0.1124, 0.2979, 0.1124, 0.2979, 0.1124, 0.2979, 0.1124, 0.3427, 0.1124, 0.2979, 0.1124, 0.2979, 0.1124, 0.3499, 0.1124, 0.3427, 0.1124, 0.3499, 0.1124, 0.3727, 0.1124, 0.3427, 0.1124, 0.3499, 0.1124, 0.3868, 0.1124, 0.3727, 0.1124, 0.2533, 0.1002, 0.2083, 0.1002, 0.2232, 0.1002, 0.2083, 0.1002, 0.2232, 0.1002, 0.2232, 0.1002, 0.2083, 0.1002, 0.2083, 0.1002, 0.2232, 0.1002, 0.2083, 0.1002, 0.2232, 0.04712, 0.2232, 0.1002, 0.2083, 0.1002, 0.2083, 0.04034, 0.2232, 0.04712, 0.2083, 0.04034, 0.2533, 0.01819, 0.2232, 0.04712, 0.2083, 0.04034, 0.2456, 0.004516, 0.2533, 0.01819, 0.2456, 0.004516, 0.275, 0.004516, 0.2533, 0.01819, 0.2456, 0.004516, 0.2456, 0.004516, 0.275, 0.004516, 0.2456, 0.004516, 0.275, 0.004516, 0.275, 0.004516, 0.2456, 0.004516, 0.2533, 0.01819, 0.275, 0.004516, 0.2533, 0.01819, 0.275, 0.01819, 0.275, 0.004516, 0.2533, 0.01819, 0.2533, 0.01819, 0.275, 0.01819, 0.2533, 0.01819, 0.275, 0.01819, 0.275, 0.01819, 0.2533, 0.01819, 0.275, 0.004516, 0.275, 0.01819, 0.3427, 0.01819, 0.3499, 0.004516, 0.3213, 0.004516, 0.3499, 0.004516, 0.3213, 0.004516, 0.3213, 0.004516, 0.3499, 0.004516, 0.3499, 0.004516, 0.3213, 0.004516, 0.3499, 0.004516, 0.3427, 0.01819, 0.3213, 0.004516, 0.3499, 0.004516, 0.3868, 0.04034, 0.3427, 0.01819, 0.3868, 0.04034, 0.3727, 0.04712, 0.3427, 0.01819, 0.3868, 0.04034, 0.3868, 0.1002, 0.3727, 0.04712, 0.3868, 0.1002, 0.3727, 0.1002, 0.3727, 0.04712, 0.3868, 0.1002, 0.3727, 0.1002, 0.3727, 0.1002, 0.3727, 0.1002, 0.3727, 0.1124, 0.3727, 0.1002, 0.3727, 0.1002, 0.3427, 0.1124, 0.3727, 0.1124, 0.9697, 0.1799, 0.9234, 0.1611, 0.9919, 0.1611, 0.9234, 0.1611, 0.9919, 0.1554, 0.9919, 0.1611, 0.9234, 0.1611, 0.9234, 0.1554, 0.9919, 0.1554, 0.9234, 0.1554, 0.9919, 0.1183, 0.9919, 0.1554, 0.9234, 0.1554, 0.9234, 0.1183, 0.9919, 0.1183, 0.9234, 0.1183, 0.9919, 0.03839, 0.9919, 0.1183, 0.9234, 0.1183, 0.9234, 0.03839, 0.9919, 0.03839, 0.9234, 0.03839, 0.9919, 0.01849, 0.9919, 0.03839, 0.9234, 0.03839, 0.9234, 0.01849, 0.9919, 0.01849, 0.9234, 0.01849, 0.9919, 0.00366, 0.9919, 0.01849, 0.9234, 0.01849, 0.9234, 0.00366, 0.9919, 0.00366, 0.2616, 0.3377, 0.2758, 0.3237, 0.3158, 0.3603, 0.2758, 0.3237, 0.3558, 0.3237, 0.3158, 0.3603, 0.2758, 0.3237, 0.2903, 0.3092, 0.3558, 0.3237, 0.2903, 0.3092, 0.3414, 0.3092, 0.3558, 0.3237, 0.2903, 0.3092, 0.3158, 0.2836, 0.3414, 0.3092, 0.3158, 0.2836, 0.3414, 0.2581, 0.3414, 0.3092, 0.3158, 0.2836, 0.2903, 0.2581, 0.3414, 0.2581, 0.2903, 0.2581, 0.2758, 0.2437, 0.3414, 0.2581, 0.2903, 0.2581, 0.2758, 0.3237, 0.2758, 0.2437, 0.2758, 0.3237, 0.2391, 0.2836, 0.2758, 0.2437, 0.2758, 0.3237, 0.2616, 0.3377, 0.2391, 0.2836, 0.3702, 0.3377, 0.3558, 0.3237, 0.3925, 0.2836, 0.3558, 0.3237, 0.3558, 0.2437, 0.3925, 0.2836, 0.3558, 0.3237, 0.3414, 0.2581, 0.3558, 0.2437, 0.3414, 0.2581, 0.2903, 0.2581, 0.3558, 0.2437, 0.3414, 0.2581, 0.3158, 0.2836, 0.2903, 0.2581, 0.3158, 0.2836, 0.2903, 0.3092, 0.2903, 0.2581, 0.3158, 0.2836, 0.3414, 0.3092, 0.2903, 0.3092, 0.3414, 0.3092, 0.2758, 0.3237, 0.2903, 0.3092, 0.3414, 0.3092, 0.3558, 0.3237, 0.2758, 0.3237, 0.3558, 0.3237, 0.3158, 0.3603, 0.2758, 0.3237, 0.3558, 0.3237, 0.3702, 0.3377, 0.3158, 0.3603, 0.01325, 0.1232, 0.05005, 0.1232, 0.05005, 0.1179, 0.05005, 0.1232, 0.04694, 0.1187, 0.05005, 0.1179, 0.05005, 0.1232, 0.05005, 0.1144, 0.04694, 0.1187, 0.05005, 0.1144, 0.05005, 0.1179, 0.04694, 0.1187, 0.05005, 0.1144, 0.01325, 0.1179, 0.05005, 0.1179, 0.01325, 0.1179, 0.01325, 0.1232, 0.05005, 0.1179, 0.01325, 0.1179, 0.01569, 0.1187, 0.01325, 0.1232, 0.01569, 0.1187, 0.01325, 0.1144, 0.01325, 0.1232, 0.01569, 0.1187, 0.01325, 0.1179, 0.01325, 0.1144, 0.01325, 0.1179, 0.05005, 0.1144, 0.01325, 0.1144, 0.2083, 0.1554, 0.2456, 0.1913, 0.2083, 0.1554, 0.2456, 0.1913, 0.2232, 0.1476, 0.2083, 0.1554, 0.2456, 0.1913, 0.2533, 0.1769, 0.2232, 0.1476, 0.2533, 0.1769, 0.2533, 0.1769, 0.2232, 0.1476, 0.2533, 0.1769, 0.275, 0.1769, 0.2533, 0.1769, 0.05798, 0.08197, 0.04822, 0.08197, 0.04968, 0.08197, 0.04822, 0.08197, 0.0481, 0.1028, 0.04968, 0.08197, 0.04822, 0.08197, 0.04694, 0.0957, 0.0481, 0.1028, 0.04694, 0.0957, 0.05975, 0.1028, 0.0481, 0.1028, 0.04694, 0.0957, 0.06091, 0.0957, 0.05975, 0.1028, 0.06091, 0.0957, 0.05798, 0.08197, 0.05975, 0.1028, 0.06091, 0.0957, 0.05975, 0.08197, 0.05798, 0.08197, 0.05975, 0.08197, 0.04822, 0.08197, 0.05798, 0.08197, 0.1379, 0.1105, 0.1378, 0.1502, 0.124, 0.1467, 0.1378, 0.1502, 0.1381, 0.1545, 0.124, 0.1467, 0.1378, 0.1502, 0.1339, 0.1462, 0.1381, 0.1545, 0.1339, 0.1462, 0.07477, 0.1462, 0.1381, 0.1545, 0.1339, 0.1462, 0.07507, 0.08764, 0.07477, 0.1462, 0.07507, 0.08764, 0.07245, 0.09564, 0.07477, 0.1462, 0.07507, 0.08764, 0.073, 0.08801, 0.07245, 0.09564, 0.3213, 0.1769, 0.3427, 0.1769, 0.3427, 0.1769, 0.3427, 0.1769, 0.3727, 0.1476, 0.3427, 0.1769, 0.3427, 0.1769, 0.3499, 0.1913, 0.3727, 0.1476, 0.3499, 0.1913, 0.3868, 0.1554, 0.3727, 0.1476, 0.3499, 0.1913, 0.3868, 0.1554, 0.3868, 0.1554, 0.3868, 0.1554, 0.3868, 0.1124, 0.3868, 0.1554, 0.3868, 0.1554, 0.3727, 0.1124, 0.3868, 0.1124, 0.6753, 0.7874, 0.5075, 0.787, 0.5075, 0.6836, 0.5075, 0.787, 0.3417, 0.6844, 0.5075, 0.6836, 0.5075, 0.787, 0.3401, 0.7861, 0.3417, 0.6844, 0.3401, 0.7861, 0.1735, 0.6845, 0.3417, 0.6844, 0.3401, 0.7861, 0.1735, 0.7861, 0.1735, 0.6845, 0.1735, 0.7861, 0.007387, 0.6836, 0.1735, 0.6845, 0.1735, 0.7861, 0.007508, 0.7861, 0.007387, 0.6836, 0.007387, 0.6836, 0.1735, 0.6845, 0.1735, 0.7861, 0.1735, 0.6845, 0.3401, 0.7861, 0.1735, 0.7861, 0.1735, 0.6845, 0.3417, 0.6844, 0.3401, 0.7861, 0.3417, 0.6844, 0.5075, 0.787, 0.3401, 0.7861, 0.3417, 0.6844, 0.5075, 0.6836, 0.5075, 0.787, 0.5075, 0.6836, 0.6749, 0.7874, 0.5075, 0.787, 0.5075, 0.6836, 0.6741, 0.6845, 0.6749, 0.7874, 0.6765, 0.9955, 0.5063, 0.9948, 0.5066, 0.8904, 0.5063, 0.9948, 0.3409, 0.8896, 0.5066, 0.8904, 0.5063, 0.9948, 0.3401, 0.9939, 0.3409, 0.8896, 0.3401, 0.9939, 0.1726, 0.8896, 0.3409, 0.8896, 0.3401, 0.9939, 0.1718, 0.9949, 0.1726, 0.8896, 0.1718, 0.9949, 0.007387, 0.8904, 0.1726, 0.8896, 0.1718, 0.9949, 0.006105, 0.9949, 0.007387, 0.8904, 0.007387, 0.8904, 0.1726, 0.8896, 0.1718, 0.9949, 0.1726, 0.8896, 0.3401, 0.9939, 0.1718, 0.9949, 0.1726, 0.8896, 0.3409, 0.8896, 0.3401, 0.9939, 0.3409, 0.8896, 0.5069, 0.9948, 0.3401, 0.9939, 0.3409, 0.8896, 0.5066, 0.8904, 0.5069, 0.9948, 0.5066, 0.8904, 0.6751, 0.9955, 0.5069, 0.9948, 0.5066, 0.8904, 0.675, 0.8912, 0.6751, 0.9955, 0.6796, 0.9895, 0.7289, 0.9895, 0.6796, 0.9895, 0.7289, 0.9895, 0.6796, 0.9438, 0.6796, 0.9895, 0.7289, 0.9895, 0.7289, 0.9438, 0.6796, 0.9438, 0.7289, 0.9438, 0.6796, 0.9438, 0.6796, 0.9438, 0.7289, 0.9438, 0.731, 0.9438, 0.6796, 0.9438, 0.731, 0.9438, 0.6796, 0.9355, 0.6796, 0.9438, 0.731, 0.9438, 0.7921, 0.9355, 0.6796, 0.9355, 0.9564, 0.6142, 0.9564, 0.6566, 0.9564, 0.6142, 0.9564, 0.6566, 0.9309, 0.6142, 0.9564, 0.6142, 0.9564, 0.6566, 0.9309, 0.6566, 0.9309, 0.6142, 0.9309, 0.6566, 0.9309, 0.6142, 0.9309, 0.6142, 0.9309, 0.6566, 0.9309, 0.658, 0.9309, 0.6142, 0.9309, 0.658, 0.9065, 0.6142, 0.9309, 0.6142, 0.9309, 0.658, 0.9065, 0.7301, 0.9065, 0.6142, 0.03375, 0.1326, 0.0498, 0.1603, 0.0498, 0.1691, 0.0498, 0.1603, 0.01776, 0.1691, 0.0498, 0.1691, 0.0498, 0.1603, 0.01776, 0.1603, 0.01776, 0.1691, 0.01776, 0.1603, 0.03375, 0.1411, 0.01776, 0.1691, 0.01776, 0.1603, 0.03375, 0.1326, 0.03375, 0.1411, 0.03375, 0.1326, 0.0498, 0.1691, 0.03375, 0.1411, 0.1207, 0.06146, 0.1226, 0.07776, 0.08618, 0.07776, 0.1226, 0.07776, 0.08435, 0.09515, 0.08618, 0.07776, 0.1226, 0.07776, 0.1244, 0.09515, 0.08435, 0.09515, 0.1244, 0.09515, 0.08435, 0.1069, 0.08435, 0.09515, 0.1244, 0.09515, 0.1245, 0.1069, 0.08435, 0.1069, 0.1245, 0.1069, 0.08472, 0.1467, 0.08435, 0.1069, 0.8928, 0.2399, 0.8928, 0.2011, 0.8679, 0.2399, 0.8928, 0.2011, 0.8679, 0.2011, 0.8679, 0.2399, 0.8928, 0.2011, 0.8928, 0.1746, 0.8679, 0.2011, 0.8928, 0.1746, 0.8679, 0.1746, 0.8679, 0.2011, 0.8928, 0.1746, 0.9155, 0.1564, 0.8679, 0.1746, 0.9155, 0.1564, 0.8453, 0.1564, 0.8679, 0.1746, 0.4791, 0.1252, 0.5178, 0.1252, 0.4405, 0.1252, 0.5178, 0.1252, 0.5178, 0.2397, 0.4405, 0.1252, 0.5178, 0.1252, 0.5178, 0.1252, 0.5178, 0.2397, 0.5178, 0.1252, 0.5178, 0.2397, 0.5178, 0.2397, 0.5178, 0.1252, 0.4405, 0.2397, 0.5178, 0.2397, 0.4405, 0.2397, 0.4791, 0.2397, 0.5178, 0.2397, 0.2456, 0.004516, 0.2083, 0.04034, 0.2456, 0.004516, 0.2083, 0.04034, 0.2533, 0.01819, 0.2456, 0.004516, 0.2083, 0.04034, 0.2232, 0.04712, 0.2533, 0.01819, 0.2232, 0.04712, 0.2232, 0.04712, 0.2533, 0.01819, 0.2232, 0.04712, 0.2232, 0.1002, 0.2232, 0.04712, 0.275, 0.1913, 0.275, 0.1913, 0.2456, 0.1913, 0.275, 0.1913, 0.2456, 0.1913, 0.2456, 0.1913, 0.275, 0.1913, 0.275, 0.1769, 0.2456, 0.1913, 0.275, 0.1769, 0.2533, 0.1769, 0.2456, 0.1913, 0.275, 0.1769, 0.275, 0.1769, 0.2533, 0.1769, 0.8453, 0.003539, 0.8453, 0.031, 0.9155, 0.031, 0.8453, 0.031, 0.9155, 0.1042, 0.9155, 0.031, 0.8453, 0.031, 0.8453, 0.1042, 0.9155, 0.1042, 0.8453, 0.1042, 0.9155, 0.1564, 0.9155, 0.1042, 0.8453, 0.1042, 0.8453, 0.1564, 0.9155, 0.1564, 0.01032, 0.06323, 0.05054, 0.02588, 0.01978, 0.007812, 0.05054, 0.02588, 0.1595, 0.007812, 0.01978, 0.007812, 0.05054, 0.02588, 0.1461, 0.02588, 0.1595, 0.007812, 0.1461, 0.02588, 0.1993, 0.07971, 0.1595, 0.007812, 0.1461, 0.02588, 0.1859, 0.07971, 0.1993, 0.07971, 0.1859, 0.07971, 0.1461, 0.02588, 0.1993, 0.07971, 0.1461, 0.02588, 0.1595, 0.007812, 0.1993, 0.07971, 0.1461, 0.02588, 0.05054, 0.02588, 0.1595, 0.007812, 0.05054, 0.02588, 0.01978, 0.007812, 0.1595, 0.007812, 0.05054, 0.02588, 0.01032, 0.06323, 0.01978, 0.007812, 0.9449, 0.2376, 0.9449, 0.2049, 0.9697, 0.2376, 0.9449, 0.2049, 0.9697, 0.2049, 0.9697, 0.2376, 0.9449, 0.2049, 0.9449, 0.1799, 0.9697, 0.2049, 0.9449, 0.1799, 0.9697, 0.1799, 0.9697, 0.2049, 0.9449, 0.1799, 0.9234, 0.1611, 0.9697, 0.1799, 0.1096, 0.1735, 0.1595, 0.1735, 0.1096, 0.1916, 0.1595, 0.1735, 0.1661, 0.1916, 0.1096, 0.1916, 0.1595, 0.1735, 0.1859, 0.136, 0.1661, 0.1916, 0.1859, 0.136, 0.1993, 0.1455, 0.1661, 0.1916, 0.1859, 0.136, 0.1993, 0.1001, 0.1993, 0.1455, 0.1993, 0.1001, 0.1859, 0.136, 0.1993, 0.1455, 0.1859, 0.136, 0.1661, 0.1916, 0.1993, 0.1455, 0.1859, 0.136, 0.1595, 0.1735, 0.1661, 0.1916, 0.1595, 0.1735, 0.1096, 0.1916, 0.1661, 0.1916, 0.1595, 0.1735, 0.1096, 0.1735, 0.1096, 0.1916, 0.3868, 0.1124, 0.3499, 0.1124, 0.3499, 0.1002, 0.3499, 0.1124, 0.306, 0.1002, 0.3499, 0.1002, 0.3499, 0.1124, 0.2979, 0.1124, 0.306, 0.1002, 0.2979, 0.1124, 0.2896, 0.1002, 0.306, 0.1002, 0.2979, 0.1124, 0.2459, 0.1124, 0.2896, 0.1002, 0.7385, 0.4503, 0.7416, 0.465, 0.8044, 0.4504, 0.7416, 0.465, 0.7981, 0.4858, 0.8044, 0.4504, 0.7416, 0.465, 0.7432, 0.4871, 0.7981, 0.4858, 0.7432, 0.4871, 0.7977, 0.4993, 0.7981, 0.4858, 0.7432, 0.4871, 0.7855, 0.5071, 0.7977, 0.4993, 0.4369, 0.4816, 0.4661, 0.4816, 0.4369, 0.4816, 0.4661, 0.4816, 0.4319, 0.4879, 0.4369, 0.4816, 0.4661, 0.4816, 0.4717, 0.4879, 0.4319, 0.4879, 0.4717, 0.4879, 0.4319, 0.4879, 0.4319, 0.4879, 0.4717, 0.4879, 0.4717, 0.4879, 0.4319, 0.4879, 0.3158, 0.3603, 0.3558, 0.3237, 0.3702, 0.3377, 0.3558, 0.3237, 0.3925, 0.2836, 0.3702, 0.3377, 0.3558, 0.3237, 0.3558, 0.2437, 0.3925, 0.2836, 0.3558, 0.2437, 0.3702, 0.2295, 0.3925, 0.2836, 0.3558, 0.2437, 0.3158, 0.207, 0.3702, 0.2295, 0.738, 0.5776, 0.5821, 0.5278, 0.7855, 0.5577, 0.5821, 0.5278, 0.7868, 0.5252, 0.7855, 0.5577, 0.5821, 0.5278, 0.5756, 0.4713, 0.7868, 0.5252, 0.5756, 0.4713, 0.8135, 0.4398, 0.7868, 0.5252, 0.5756, 0.4713, 0.5627, 0.4391, 0.8135, 0.4398, 0.6355, 0.2397, 0.5584, 0.125, 0.5584, 0.2397, 0.5584, 0.125, 0.5584, 0.2397, 0.5584, 0.2397, 0.5584, 0.125, 0.5584, 0.125, 0.5584, 0.2397, 0.5584, 0.125, 0.6355, 0.125, 0.5584, 0.2397, 0.5584, 0.125, 0.5967, 0.125, 0.6355, 0.125, 0.7925, 0.8689, 0.7764, 0.8886, 0.6805, 0.8689, 0.7764, 0.8886, 0.6805, 0.9324, 0.6805, 0.8689, 0.7764, 0.8886, 0.7764, 0.9098, 0.6805, 0.9324, 0.7764, 0.9098, 0.7925, 0.9324, 0.6805, 0.9324, 0.7764, 0.9098, 0.7925, 0.9098, 0.7925, 0.9324, 0.3158, 0.207, 0.2758, 0.2437, 0.2616, 0.2295, 0.2758, 0.2437, 0.2391, 0.2836, 0.2616, 0.2295, 0.2758, 0.2437, 0.2758, 0.3237, 0.2391, 0.2836, 0.2758, 0.3237, 0.2616, 0.3377, 0.2391, 0.2836, 0.2758, 0.3237, 0.3158, 0.3603, 0.2616, 0.3377, 0.3213, 0.1913, 0.3213, 0.1913, 0.3499, 0.1913, 0.3213, 0.1913, 0.3427, 0.1769, 0.3499, 0.1913, 0.3213, 0.1913, 0.3213, 0.1769, 0.3427, 0.1769, 0.8028, 0.8669, 0.6917, 0.8669, 0.8028, 0.8183, 0.6917, 0.8669, 0.6917, 0.8183, 0.8028, 0.8183, 0.6917, 0.8669, 0.8028, 0.8669, 0.6917, 0.8183, 0.8028, 0.8669, 0.8028, 0.8183, 0.6917, 0.8183, 0.6917, 0.8183, 0.8028, 0.8183, 0.6917, 0.8669, 0.8028, 0.8183, 0.8028, 0.8669, 0.6917, 0.8669, 0.8028, 0.8183, 0.6917, 0.8183, 0.8028, 0.8669, 0.6917, 0.8183, 0.6917, 0.8669, 0.8028, 0.8669, 0.7131, 0.624, 0.6414, 0.6089, 0.7328, 0.6048, 0.6414, 0.6089, 0.738, 0.5776, 0.7328, 0.6048, 0.6414, 0.6089, 0.6295, 0.582, 0.738, 0.5776, 0.6295, 0.582, 0.5821, 0.5627, 0.738, 0.5776, 0.7289, 0.9438, 0.7289, 0.9895, 0.731, 0.9438, 0.7289, 0.9895, 0.731, 0.9895, 0.731, 0.9438, 0.7289, 0.9895, 0.6796, 0.9895, 0.731, 0.9895, 0.6796, 0.9895, 0.6796, 0.9977, 0.731, 0.9895, 0.2903, 0.3092, 0.2758, 0.2437, 0.2903, 0.2581, 0.2758, 0.2437, 0.3558, 0.2437, 0.2903, 0.2581, 0.2758, 0.2437, 0.3158, 0.207, 0.3558, 0.2437, 0.3158, 0.207, 0.3702, 0.2295, 0.3558, 0.2437, 0.6492, 0.3798, 0.575, 0.3806, 0.6492, 0.3798, 0.575, 0.3806, 0.6421, 0.4136, 0.6492, 0.3798, 0.575, 0.3806, 0.575, 0.4135, 0.6421, 0.4136, 0.575, 0.4135, 0.575, 0.4135, 0.6421, 0.4136, 0.4823, 0.5206, 0.2557, 0.6653, 0.2557, 0.5206, 0.2557, 0.6653, 0.4823, 0.6556, 0.4823, 0.5206, 0.3544, 0.4366, 0.3961, 0.3954, 0.3544, 0.3791, 0.3544, 0.4366, 0.4133, 0.4366, 0.3961, 0.3954, 0.3544, 0.4366, 0.3961, 0.4773, 0.4133, 0.4366, 0.3544, 0.4366, 0.3544, 0.4949, 0.3961, 0.4773, 0.3544, 0.4366, 0.3147, 0.4773, 0.3544, 0.4949, 0.3544, 0.4366, 0.2974, 0.4366, 0.3147, 0.4773, 0.3544, 0.4366, 0.3147, 0.3954, 0.2974, 0.4366, 0.3544, 0.4366, 0.3544, 0.3791, 0.3147, 0.3954, 0.1373, 0.4254, 0.1373, 0.2953, 0.2296, 0.3333, 0.1373, 0.4254, 0.04639, 0.3333, 0.1373, 0.2953, 0.1373, 0.4254, 0.00757, 0.4254, 0.04639, 0.3333, 0.1373, 0.4254, 0.04639, 0.5172, 0.00757, 0.4254, 0.1373, 0.4254, 0.1373, 0.5553, 0.04639, 0.5172, 0.1373, 0.4254, 0.2296, 0.5172, 0.1373, 0.5553, 0.1373, 0.4254, 0.2678, 0.4254, 0.2296, 0.5172, 0.1373, 0.4254, 0.2296, 0.3333, 0.2678, 0.4254, 0.05866, 0.2675, 0.02606, 0.2997, 0.05866, 0.3147, 0.05866, 0.2675, 0.01209, 0.2675, 0.02606, 0.2997, 0.05866, 0.2675, 0.02606, 0.2355, 0.01209, 0.2675, 0.05866, 0.2675, 0.05866, 0.2219, 0.02606, 0.2355, 0.05866, 0.2675, 0.09088, 0.2355, 0.05866, 0.2219, 0.05866, 0.2675, 0.1046, 0.2675, 0.09088, 0.2355, 0.05866, 0.2675, 0.09088, 0.2997, 0.1046, 0.2675, 0.05866, 0.2675, 0.05866, 0.3147, 0.09088, 0.2997, 0.05866, 0.2675, 0.05866, 0.3147, 0.09088, 0.2997, 0.05866, 0.2675, 0.02606, 0.2997, 0.05866, 0.3147, 0.05866, 0.2675, 0.01209, 0.2675, 0.02606, 0.2997, 0.05866, 0.2675, 0.02606, 0.2355, 0.01209, 0.2675, 0.05866, 0.2675, 0.05866, 0.2219, 0.02606, 0.2355, 0.05866, 0.2675, 0.09088, 0.2355, 0.05866, 0.2219, 0.05866, 0.2675, 0.1046, 0.2675, 0.09088, 0.2355, 0.05866, 0.2675, 0.09088, 0.2997, 0.1046, 0.2675, 0.9564, 0.658, 0.9309, 0.6566, 0.9564, 0.6566, 0.9564, 0.658, 0.9309, 0.658, 0.9309, 0.6566, 0.9564, 0.658, 0.9065, 0.7301, 0.9309, 0.658, 0.9564, 0.658, 0.981, 0.7128, 0.9065, 0.7301, 0.9564, 0.658, 0.981, 0.6142, 0.981, 0.7128, 0.9564, 0.658, 0.9564, 0.6142, 0.981, 0.6142, 0.9564, 0.658, 0.9564, 0.6566, 0.9564, 0.6142, 0.3868, 0.04034, 0.3427, 0.01819, 0.3727, 0.04712, 0.3868, 0.04034, 0.3499, 0.004516, 0.3427, 0.01819, 0.3868, 0.04034, 0.3499, 0.004516, 0.3499, 0.004516, 0.3868, 0.04034, 0.3868, 0.04034, 0.3499, 0.004516, 0.3868, 0.04034, 0.3868, 0.1002, 0.3868, 0.04034, 0.7585, 0.5193, 0.7855, 0.5071, 0.7559, 0.5091, 0.7585, 0.5193, 0.7834, 0.5174, 0.7855, 0.5071, 0.7585, 0.5193, 0.7786, 0.525, 0.7834, 0.5174, 0.7585, 0.5193, 0.7706, 0.5283, 0.7786, 0.525, 0.7585, 0.5193, 0.7632, 0.5251, 0.7706, 0.5283, 0.906, 0.8109, 0.9727, 0.7601, 0.8396, 0.7601, 0.906, 0.8109, 0.9727, 0.8533, 0.9727, 0.7601, 0.906, 0.8109, 0.8396, 0.8533, 0.9727, 0.8533, 0.906, 0.8109, 0.8396, 0.7601, 0.8396, 0.8533, 0.3558, 0.2437, 0.2758, 0.2437, 0.3158, 0.207, 0.3558, 0.2437, 0.3414, 0.2581, 0.2758, 0.2437, 0.3558, 0.2437, 0.3414, 0.3092, 0.3414, 0.2581, 0.3558, 0.2437, 0.3558, 0.3237, 0.3414, 0.3092, 0.5733, 0.3801, 0.5051, 0.4128, 0.5733, 0.4128, 0.5733, 0.3801, 0.4976, 0.3791, 0.5051, 0.4128, 0.5733, 0.3801, 0.4976, 0.3791, 0.4976, 0.3791, 0.5733, 0.3801, 0.5733, 0.3801, 0.4976, 0.3791, 0.05005, 0.1232, 0.01325, 0.1144, 0.05005, 0.1144, 0.05005, 0.1232, 0.01325, 0.1232, 0.01325, 0.1144, 0.1378, 0.1502, 0.1379, 0.1105, 0.1339, 0.1462, 0.09009, 0.05206, 0.07977, 0.05725, 0.07977, 0.04553, 0.1226, 0.07776, 0.1356, 0.08801, 0.1244, 0.09515, 0.08435, 0.1069, 0.07214, 0.1105, 0.08435, 0.09515, 0.08472, 0.1467, 0.07214, 0.1502, 0.08435, 0.1069, 0.1381, 0.1545, 0.07214, 0.1545, 0.124, 0.1467, 0.1381, 0.1545, 0.07477, 0.1462, 0.07214, 0.1545, 0.1283, 0.05725, 0.1356, 0.08801, 0.1226, 0.07776, 0.08435, 0.1069, 0.07214, 0.1502, 0.07214, 0.1105, 0.1207, 0.06146, 0.1283, 0.05725, 0.1226, 0.07776, 0.2456, 0.1913, 0.2083, 0.1554, 0.2456, 0.1913, 0.2083, 0.1554, 0.2083, 0.1124, 0.2083, 0.1554, 0.2083, 0.04034, 0.2456, 0.004516, 0.2083, 0.04034, 0.2533, 0.01819, 0.2232, 0.04712, 0.2533, 0.01819, 0.2232, 0.1476, 0.2232, 0.1476, 0.2232, 0.1124, 0.2232, 0.1476, 0.2533, 0.1769, 0.2232, 0.1476, 0.2533, 0.1769, 0.275, 0.1769, 0.275, 0.1913, 0.02399, 0.07971, 0.01032, 0.06323, 0.02399, 0.1001, 0.05054, 0.02588, 0.02399, 0.07971, 0.03748, 0.07971, 0.02399, 0.07971, 0.05054, 0.02588, 0.01032, 0.06323, 0.9155, 0.003539, 0.8453, 0.003539, 0.9155, 0.031, 0.1859, 0.1001, 0.1859, 0.07971, 0.1461, 0.02588, 0.3727, 0.1476, 0.3427, 0.1769, 0.3727, 0.1476, 0.3427, 0.1769, 0.3727, 0.1476, 0.3499, 0.1913, 0.3213, 0.01819, 0.3427, 0.01819, 0.3213, 0.004516, 0.3427, 0.01819, 0.3213, 0.01819, 0.3213, 0.004516, 0.01032, 0.06323, 0.05054, 0.02588, 0.03748, 0.07971, 0.01032, 0.06323, 0.03748, 0.07971, 0.02399, 0.07971, 0.01032, 0.06323, 0.02399, 0.07971, 0.02399, 0.1001, 0.1859, 0.07971, 0.1859, 0.1001, 0.1461, 0.02588, 0.275, 0.1913, 0.3213, 0.1769, 0.3213, 0.1913, 0.1859, 0.1001, 0.1859, 0.136, 0.1993, 0.1001, 0.1993, 0.1001, 0.1859, 0.136, 0.1859, 0.1001, 0.2083, 0.04034, 0.2083, 0.04034, 0.2083, 0.1002, 0.306, 0.1002, 0.3427, 0.1002, 0.306, 0.1002, 0.2533, 0.1002, 0.2459, 0.1002, 0.2083, 0.1002, 0.2533, 0.1002, 0.2896, 0.1002, 0.2459, 0.1002, 0.3427, 0.1002, 0.3499, 0.1002, 0.306, 0.1002, 0.5075, 0.6836, 0.6741, 0.6845, 0.6753, 0.7874, 0.007387, 0.6836, 0.1735, 0.7861, 0.007508, 0.7861, 0.7855, 0.5071, 0.7432, 0.5015, 0.7559, 0.5091, 0.7855, 0.5071, 0.7432, 0.4871, 0.7432, 0.5015, 0.7416, 0.465, 0.7415, 0.4869, 0.7432, 0.4871, 0.7981, 0.4858, 0.8044, 0.4858, 0.8044, 0.4504, 0.7385, 0.4503, 0.7383, 0.4641, 0.7416, 0.465, 0.5066, 0.8904, 0.675, 0.8912, 0.6765, 0.9955, 0.007387, 0.8904, 0.1718, 0.9949, 0.006105, 0.9949, 0.6926, 0.657, 0.8075, 0.657, 0.8075, 0.756, 0.6926, 0.657, 0.8075, 0.756, 0.6926, 0.756, 0.6926, 0.657, 0.8041, 0.6572, 0.8041, 0.7553, 0.6926, 0.657, 0.8041, 0.7553, 0.6926, 0.7553, 0.6926, 0.756, 0.8021, 0.7559, 0.8021, 0.6627, 0.6926, 0.756, 0.8021, 0.6627, 0.6926, 0.6627, 0.6926, 0.657, 0.6926, 0.756, 0.8075, 0.756, 0.6926, 0.657, 0.8075, 0.756, 0.8075, 0.657, 0.8236, 0.7109, 0.8236, 0.614, 0.8989, 0.614, 0.8236, 0.7109, 0.8989, 0.614, 0.8989, 0.7301, 0.2612, 0.02728, 0.2612, 0.09338, 0.3381, 0.09338, 0.2612, 0.02728, 0.3381, 0.09338, 0.3381, 0.02728, 0.7966, 0.8768, 0.9919, 0.8768, 0.9919, 0.9918, 0.7966, 0.8768, 0.9919, 0.9918, 0.7966, 0.9918, 0.8141, 0.3879, 0.8141, 0.2485, 0.9044, 0.2485, 0.8141, 0.3879, 0.9044, 0.2485, 0.9044, 0.3879, 0.5215, 0.5826, 0.5215, 0.6711, 0.5917, 0.6711, 0.5215, 0.5826, 0.5917, 0.6711, 0.5917, 0.5826, 0.8141, 0.3879, 0.8141, 0.2485, 0.9044, 0.2485, 0.8141, 0.3879, 0.9044, 0.2485, 0.9044, 0.3879, 0.8245, 0.3917, 0.9862, 0.3917, 0.9862, 0.5693, 0.8245, 0.3917, 0.9862, 0.5693, 0.8245, 0.5693, 0.731, 0.9895, 0.7921, 0.9977, 0.7921, 0.9355, 0.91, 0.3587, 0.91, 0.2493, 0.9875, 0.2493, 0.91, 0.3587, 0.9875, 0.2493, 0.9875, 0.3587, 0.4661, 0.4816, 0.4369, 0.4816, 0.4661, 0.4816, 0.4405, 0.2397, 0.4405, 0.1252, 0.5178, 0.2397, 0.1112, 0.5703, 0.1112, 0.6762, 0.003664, 0.6762, 0.4405, 0.2397, 0.4247, 0.2397, 0.4405, 0.2397, 0.4405, 0.1252, 0.4247, 0.1252, 0.4405, 0.1252, 0.003664, 0.5703, 0.1112, 0.5703, 0.003664, 0.6762, 0.5178, 0.1252, 0.4405, 0.1252, 0.4405, 0.2397, 0.5178, 0.1252, 0.4791, 0.1252, 0.4405, 0.1252, 0.5178, 0.2397, 0.5336, 0.2397, 0.5178, 0.2397, 0.5178, 0.1252, 0.5336, 0.1252, 0.5178, 0.1252, 0.5178, 0.2397, 0.4791, 0.2397, 0.4405, 0.2397, 0.6414, 0.6089, 0.6853, 0.6292, 0.6597, 0.6246, 0.6414, 0.6089, 0.7131, 0.624, 0.6853, 0.6292, 0.5821, 0.5627, 0.5821, 0.5278, 0.738, 0.5776, 0.3158, 0.207, 0.2758, 0.2437, 0.2616, 0.2295, 0.2616, 0.2295, 0.2758, 0.2437, 0.2391, 0.2836, 0.2758, 0.3237, 0.2903, 0.2581, 0.2903, 0.3092, 0.2903, 0.2581, 0.3158, 0.2836, 0.2903, 0.3092, 0.8036, 0.4109, 0.6658, 0.4313, 0.6692, 0.225, 0.8036, 0.4109, 0.6692, 0.225, 0.8035, 0.225, 0.5733, 0.4128, 0.5733, 0.4128, 0.5051, 0.4128, 0.5733, 0.4128, 0.5051, 0.4128, 0.5051, 0.4128, 0.5821, 0.5278, 0.5749, 0.5273, 0.5756, 0.4713, 0.8135, 0.4398, 0.8138, 0.5252, 0.7868, 0.5252, 0.5756, 0.4713, 0.5625, 0.4697, 0.5627, 0.4391, 0.5584, 0.2397, 0.6355, 0.125, 0.6355, 0.2397, 0.2291, 0.6769, 0.1215, 0.6769, 0.1215, 0.5706, 0.6355, 0.2397, 0.6512, 0.2397, 0.6355, 0.2397, 0.6355, 0.125, 0.6512, 0.125, 0.6355, 0.125, 0.2291, 0.6769, 0.1215, 0.5706, 0.2291, 0.5706, 0.6355, 0.2397, 0.6355, 0.125, 0.5584, 0.125, 0.5584, 0.2397, 0.5967, 0.2397, 0.6355, 0.2397, 0.6355, 0.125, 0.5967, 0.125, 0.5584, 0.125, 0.5584, 0.2397, 0.5424, 0.2397, 0.5584, 0.2397, 0.5584, 0.125, 0.5424, 0.125, 0.5584, 0.125, 0.6355, 0.2397, 0.5967, 0.2397, 0.5584, 0.2397, 0.731, 0.9895, 0.6796, 0.9977, 0.7921, 0.9977, 0.731, 0.9438, 0.731, 0.9895, 0.7921, 0.9355, 0.7764, 0.8886, 0.7925, 0.8689, 0.7925, 0.8886, 0.3925, 0.2836, 0.3558, 0.2437, 0.3702, 0.2295, 0.2758, 0.2437, 0.2903, 0.3092, 0.2758, 0.3237, 0.3414, 0.3092, 0.3414, 0.2581, 0.3558, 0.3237, 0.3414, 0.3092, 0.3158, 0.2836, 0.3414, 0.2581, 0.6692, 0.2065, 0.6658, 0.005371, 0.8036, 0.02472, 0.8035, 0.2065, 0.6692, 0.2065, 0.8036, 0.02472, 0.575, 0.3806, 0.575, 0.3806, 0.6492, 0.3798, 0.6421, 0.4136, 0.6421, 0.4136, 0.575, 0.4135, 0.5967, 0.3535, 0.5665, 0.3535, 0.5584, 0.2397, 0.5665, 0.3535, 0.5424, 0.2397, 0.5584, 0.2397, 0.5665, 0.3535, 0.554, 0.3535, 0.5424, 0.2397, 0.554, 0.3535, 0.5584, 0.2397, 0.5424, 0.2397, 0.554, 0.3535, 0.5665, 0.3535, 0.5584, 0.2397, 0.5665, 0.3535, 0.5967, 0.2397, 0.5584, 0.2397, 0.5665, 0.3535, 0.5967, 0.3535, 0.5967, 0.2397, 0.5967, 0.3535, 0.6355, 0.2397, 0.5967, 0.2397, 0.5967, 0.3535, 0.6272, 0.3535, 0.6355, 0.2397, 0.6272, 0.3535, 0.6512, 0.2397, 0.6355, 0.2397, 0.6272, 0.3535, 0.6397, 0.3535, 0.6512, 0.2397, 0.6397, 0.3535, 0.6355, 0.2397, 0.6512, 0.2397, 0.6397, 0.3535, 0.6272, 0.3535, 0.6355, 0.2397, 0.6272, 0.3535, 0.5967, 0.2397, 0.6355, 0.2397, 0.6272, 0.3535, 0.5967, 0.3535, 0.5967, 0.2397, 0.5967, 0.3535, 0.5584, 0.2397, 0.5967, 0.2397, 0.5967, 0.125, 0.5584, 0.125, 0.5665, 0.0105, 0.5584, 0.125, 0.554, 0.0105, 0.5665, 0.0105, 0.5584, 0.125, 0.5424, 0.125, 0.554, 0.0105, 0.5424, 0.125, 0.5665, 0.0105, 0.554, 0.0105, 0.5424, 0.125, 0.5584, 0.125, 0.5665, 0.0105, 0.5584, 0.125, 0.5967, 0.0105, 0.5665, 0.0105, 0.5584, 0.125, 0.5967, 0.125, 0.5967, 0.0105, 0.5967, 0.125, 0.6272, 0.0105, 0.5967, 0.0105, 0.5967, 0.125, 0.6355, 0.125, 0.6272, 0.0105, 0.6355, 0.125, 0.6397, 0.0105, 0.6272, 0.0105, 0.6355, 0.125, 0.6512, 0.125, 0.6397, 0.0105, 0.6512, 0.125, 0.6272, 0.0105, 0.6397, 0.0105, 0.6512, 0.125, 0.6355, 0.125, 0.6272, 0.0105, 0.6355, 0.125, 0.5967, 0.0105, 0.6272, 0.0105, 0.6355, 0.125, 0.5967, 0.125, 0.5967, 0.0105, 0.5967, 0.125, 0.5665, 0.0105, 0.5967, 0.0105, 0.51, 0.3535, 0.4791, 0.3535, 0.5178, 0.2397, 0.4791, 0.3535, 0.4791, 0.2397, 0.5178, 0.2397, 0.4791, 0.3535, 0.4485, 0.3535, 0.4791, 0.2397, 0.4485, 0.3535, 0.4405, 0.2397, 0.4791, 0.2397, 0.4485, 0.3535, 0.4361, 0.3535, 0.4405, 0.2397, 0.4361, 0.3535, 0.4247, 0.2397, 0.4405, 0.2397, 0.4361, 0.3535, 0.4485, 0.3535, 0.4247, 0.2397, 0.4485, 0.3535, 0.4405, 0.2397, 0.4247, 0.2397, 0.4485, 0.3535, 0.4791, 0.3535, 0.4405, 0.2397, 0.4791, 0.3535, 0.4791, 0.2397, 0.4405, 0.2397, 0.4791, 0.3535, 0.51, 0.3535, 0.4791, 0.2397, 0.51, 0.3535, 0.5178, 0.2397, 0.4791, 0.2397, 0.51, 0.3535, 0.5223, 0.3535, 0.5178, 0.2397, 0.5223, 0.3535, 0.5336, 0.2397, 0.5178, 0.2397, 0.5223, 0.3535, 0.51, 0.3535, 0.5336, 0.2397, 0.51, 0.3535, 0.5178, 0.2397, 0.5336, 0.2397, 0.5178, 0.1252, 0.4791, 0.1252, 0.51, 0.0105, 0.4791, 0.1252, 0.4791, 0.0105, 0.51, 0.0105, 0.4791, 0.1252, 0.4405, 0.1252, 0.4791, 0.0105, 0.4405, 0.1252, 0.4485, 0.0105, 0.4791, 0.0105, 0.4405, 0.1252, 0.4247, 0.1252, 0.4485, 0.0105, 0.4247, 0.1252, 0.4361, 0.0105, 0.4485, 0.0105, 0.4247, 0.1252, 0.4405, 0.1252, 0.4361, 0.0105, 0.4405, 0.1252, 0.4485, 0.0105, 0.4361, 0.0105, 0.4405, 0.1252, 0.4791, 0.1252, 0.4485, 0.0105, 0.4791, 0.1252, 0.4791, 0.0105, 0.4485, 0.0105, 0.4791, 0.1252, 0.5178, 0.1252, 0.4791, 0.0105, 0.5178, 0.1252, 0.51, 0.0105, 0.4791, 0.0105, 0.5178, 0.1252, 0.5336, 0.1252, 0.51, 0.0105, 0.5336, 0.1252, 0.5223, 0.0105, 0.51, 0.0105, 0.5336, 0.1252, 0.5178, 0.1252, 0.5223, 0.0105, 0.5178, 0.1252, 0.51, 0.0105, 0.5223, 0.0105, 0.9727, 0.7601, 0.8215, 0.7458, 0.8396, 0.7601, 0.8215, 0.7458, 0.8396, 0.8533, 0.8396, 0.7601, 0.8215, 0.7458, 0.8215, 0.8667, 0.8396, 0.8533, 0.8215, 0.8667, 0.9727, 0.8533, 0.8396, 0.8533, 0.8215, 0.8667, 0.9905, 0.8667, 0.9727, 0.8533, 0.9905, 0.8667, 0.9727, 0.7601, 0.9727, 0.8533, 0.9905, 0.8667, 0.9905, 0.7458, 0.9727, 0.7601, 0.9905, 0.7458, 0.8215, 0.7458, 0.9727, 0.7601, 0.007508, 0.7861, 0.1735, 0.7861, 0.1726, 0.8896, 0.1735, 0.7861, 0.3409, 0.8896, 0.1726, 0.8896, 0.1735, 0.7861, 0.3401, 0.7861, 0.3409, 0.8896, 0.3401, 0.7861, 0.5066, 0.8904, 0.3409, 0.8896, 0.3401, 0.7861, 0.5075, 0.787, 0.5066, 0.8904, 0.5075, 0.787, 0.675, 0.8912, 0.5066, 0.8904, 0.5075, 0.787, 0.6753, 0.7874, 0.675, 0.8912, 0.675, 0.8912, 0.5066, 0.8904, 0.5075, 0.787, 0.5066, 0.8904, 0.3401, 0.7861, 0.5075, 0.787, 0.5066, 0.8904, 0.3409, 0.8896, 0.3401, 0.7861, 0.3409, 0.8896, 0.1735, 0.7861, 0.3401, 0.7861, 0.3409, 0.8896, 0.1726, 0.8896, 0.1735, 0.7861, 0.1726, 0.8896, 0.007508, 0.7861, 0.1735, 0.7861, 0.1726, 0.8896, 0.007387, 0.8904, 0.007508, 0.7861, 0.007508, 0.7861, 0.1726, 0.8896, 0.007387, 0.8904, 0.5075, 0.787, 0.6749, 0.7874, 0.675, 0.8912])
me_body_prm0_material_1.materials.append(mat_material_1)
me_body_prm0_material_1.use_remesh_preserve_volume = False
me_body_prm0_material_1.use_remesh_preserve_attributes = False
me_body_prm0_material_1.use_mirror_vertex_groups = False
me_body_prm0_material_1.update()

# ---- objects
ob_body_prm0_material_1 = bpy.data.objects.new('body.prm0_Material#1', me_body_prm0_material_1)
ob_lamp = bpy.data.objects.new('Lamp', light_spot)
ob_camera = bpy.data.objects.new('Camera', cam_camera)

# ---- transforms, parenting, visibility, modifiers, constraints
ob_body_prm0_material_1.location = (0.0, 0.0, 0.0)
ob_body_prm0_material_1.lock_rotations_4d = False
ob_body_prm0_material_1.empty_display_type = 'ARROWS'
ob_body_prm0_material_1.lineart.crease_threshold = 0.0
ob_lamp.location = (4.076, 1.005, 5.904)
ob_lamp.rotation_euler = (0.6503, 0.05522, 1.866)
ob_lamp.lock_rotations_4d = False
ob_lamp.empty_display_type = 'ARROWS'
ob_lamp.color = (0.0, 0.0, 0.0, 0.0)
ob_lamp.lineart.crease_threshold = 0.0
ob_camera.location = (7.481, -6.508, 5.344)
ob_camera.rotation_euler = (1.109, 0.01082, 0.8149)
ob_camera.lock_rotations_4d = False
ob_camera.empty_display_type = 'ARROWS'
ob_camera.color = (0.0, 0.0, 0.0, 0.0)
ob_camera.display_type = 'WIRE'
ob_camera.lineart.crease_threshold = 0.0

# ---- collection membership
col_collection_1.objects.link(ob_body_prm0_material_1)
col_collection_1.objects.link(ob_lamp)
col_collection_1.objects.link(ob_camera)

# ---- scene / render settings (as saved in the file)
scene.camera = ob_camera
scene.frame_start = 1; scene.frame_end = 250; scene.frame_set(1)
scene.render.engine = 'BLENDER_EEVEE_NEXT'
scene.render.image_settings.file_format = 'JPEG'
scene.render.image_settings.color_mode = 'RGB'
scene.render.image_settings.compression = 90
scene.render.resolution_x = 800
scene.render.resolution_y = 600
scene.render.pixel_aspect_x = 100.0
scene.render.pixel_aspect_y = 100.0
scene.render.fps = 25
scene.render.dither_intensity = 0.0
scene.render.use_compositing = False
scene.render.use_sequencer = False
scene.render.bake_margin = 2
scene.render.bake_bias = 0.0
scene.render.use_stamp_time = False
scene.render.use_stamp_date = False
scene.render.use_stamp_frame = False
scene.render.use_stamp_camera = False
scene.render.use_stamp_scene = False
scene.render.use_stamp_filename = False
scene.render.use_stamp_render_time = False
scene.render.stamp_font_size = 0
scene.cycles.use_denoising = False
scene.cycles.samples = 10
scene.cycles.sampling_pattern = 'TABULATED_SOBOL'
scene.cycles.light_sampling_threshold = 0.0
scene.cycles.use_adaptive_sampling = False
scene.cycles.use_light_tree = False
scene.cycles.blur_glossy = 0.0
scene.cycles.volume_bounces = 1
scene.cycles.pixel_filter_type = 'GAUSSIAN'
scene.cycles.sample_clamp_indirect = 0.0
scene.view_settings.view_transform = 'Raw'
bpy.context.view_layer.update()
